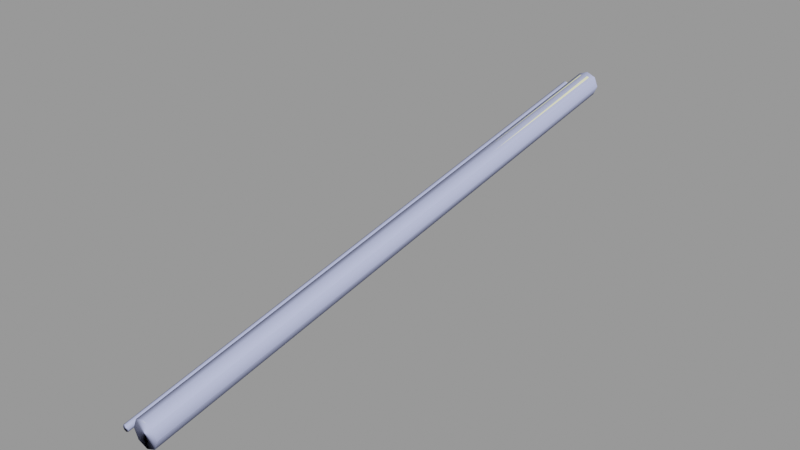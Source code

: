 # Source: steps_pipe_a.blend  (saved by Blender 2.92.15; exported with 4.5.12 LTS)
import bpy
from mathutils import Matrix  # noqa: F401  (used for matrix-valued properties, if any)

bpy.ops.wm.read_factory_settings(use_empty=True)
scene = bpy.context.scene
scene.name = 'steps_pipe_a.qc'

# ---- collections
col_steps_pipe_a = bpy.data.collections.new('steps_pipe_a'); scene.collection.children.link(col_steps_pipe_a)

# ---- materials (node trees are filled in below, after node groups)
mat_steps_pipes_piece = bpy.data.materials.new('steps_pipes_piece')
mat_steps_pipes_piece.use_transparent_shadow = False
mat_steps_pipes_piece.diffuse_color = (0.9672, 0.9895, 0.5914, 1.0)
mat_phy = bpy.data.materials.new('  phy')
mat_phy.use_transparent_shadow = False
mat_phy.diffuse_color = (0.5102, 0.5644, 0.8819, 1.0)

# ---- material node trees

# ---- meshes
me_steps_pipe_a_reference = bpy.data.meshes.new('steps_pipe_a_reference')
me_steps_pipe_a_reference.from_pydata([(-7.391, -347.5, -64.21), (-5.657, -396.5, -75.46), (-7.391, -397.2, -72.96), (-5.657, -346.8, -66.71), (-3.061, -396.1, -77.14), (-8.0, -348.2, -61.25), (-8.0, -398.0, -70.0), (-8.0, -298.5, -52.5), (-7.391, -297.7, -55.46), (-5.657, -297.0, -57.96), (-3.061, -346.3, -68.39), (1.7e-05, -395.9, -77.73), (-7.391, -349.0, -58.29), (-7.391, -398.8, -67.04), (-7.391, -299.3, -49.54), (-7.391, -199.8, -32.04), (-8.0, -199.0, -35.0), (-7.391, -198.2, -37.96), (-5.657, -197.5, -40.46), (-3.061, -296.6, -59.64), (1.5e-05, -346.2, -68.98), (3.061, -346.3, -68.39), (3.061, -396.1, -77.14), (5.657, -346.8, -66.71), (5.657, -396.5, -75.46), (-5.657, -349.7, -55.79), (-5.657, -399.5, -64.54), (-5.657, -300.0, -47.04), (-5.657, -200.5, -29.54), (-5.657, -101.0, -12.04), (-7.391, -100.3, -14.54), (-8.0, -99.5, -17.5), (-7.391, -98.71, -20.46), (-5.657, -98.04, -22.96), (-3.061, -197.1, -42.14), (1.3e-05, -296.4, -60.23), (-3.061, -350.2, -54.11), (-3.061, -399.9, -62.86), (-3.061, -300.4, -45.36), (-3.061, -200.9, -27.86), (-3.062, -101.4, -10.36), (-3.062, -51.66, -1.611), (-5.657, -51.21, -3.286), (-7.391, -50.54, -5.793), (-8.0, -49.75, -8.75), (-7.391, -48.96, -11.71), (-5.657, -48.29, -14.21), (-1.6e-05, -350.3, -53.52), (-1.4e-05, -400.1, -62.27), (-1.8e-05, -300.6, -44.77), (-2.2e-05, -201.1, -27.27), (-2.7e-05, -101.6, -9.773), (-2.9e-05, -51.82, -1.023), (-3.1e-05, -2.071, 7.727), (-3.062, -1.913, 7.139), (-5.657, -1.464, 5.464), (-7.391, -0.7924, 2.957), (-8.0, 0.0, 0.0), (-7.391, 0.7924, -2.957), (-5.657, 1.464, -5.464), (-3.061, -47.84, -15.89), (-3.061, 1.913, -7.139), (2e-06, -47.68, -16.48), (0.0, 2.071, -7.727), (3.061, 1.913, -7.139), (3.061, -47.84, -15.89), (5.657, 1.464, -5.464), (5.657, -48.29, -14.21), (7.391, 0.7924, -2.957), (7.391, -48.96, -11.71), (8.0, 0.0, 0.0), (8.0, -49.75, -8.75), (7.391, -0.7924, 2.957), (7.391, -50.54, -5.793), (-3.061, -97.59, -24.64), (4e-06, -97.43, -25.23), (3.061, -97.59, -24.64), (5.657, -98.04, -22.96), (7.391, -98.71, -20.46), (8.0, -99.5, -17.5), (7.391, -100.3, -14.54), (5.657, -51.21, -3.286), (5.657, -101.0, -12.04), (3.062, -51.66, -1.611), (3.062, -101.4, -10.36), (5.657, -200.5, -29.54), (3.062, -200.9, -27.86), (9e-06, -196.9, -42.73), (3.061, -197.1, -42.14), (5.657, -197.5, -40.46), (7.391, -198.2, -37.96), (8.0, -199.0, -35.0), (7.391, -199.8, -32.04), (3.061, -296.6, -59.64), (5.657, -297.0, -57.96), (7.391, -297.7, -55.46), (8.0, -298.5, -52.5), (7.391, -299.3, -49.54), (5.657, -300.0, -47.04), (3.062, -300.4, -45.36), (7.391, -347.5, -64.21), (8.0, -348.2, -61.25), (7.391, -349.0, -58.29), (5.657, -349.7, -55.79), (7.391, -398.8, -67.04), (5.657, -399.5, -64.54), (3.062, -350.2, -54.11), (3.062, -399.9, -62.86), (7.391, -397.2, -72.96), (8.0, -398.0, -70.0), (5.657, -1.464, 5.464), (3.062, -1.913, 7.139), (-14.0, -99.25, -21.13), (-14.15, -99.4, -20.38), (-14.15, -199.6, -38.0), (-14.0, -199.5, -38.75), (-14.15, -99.1, -21.87), (-14.15, -199.4, -39.5), (-14.59, -98.98, -22.5), (-14.59, -199.3, -40.14), (-15.23, -199.3, -40.57), (-15.23, -98.9, -22.93), (-16.77, -98.9, -22.93), (-16.77, -199.3, -40.57), (-17.41, -98.98, -22.5), (-16.0, -199.3, -40.72), (-16.0, -98.87, -23.07), (-15.23, -299.6, -58.21), (-14.59, -299.7, -57.78), (-14.15, -299.7, -57.13), (-14.0, -299.8, -56.38), (-14.15, -299.8, -55.62), (-14.59, -299.8, -54.97), (-14.59, -199.7, -37.36), (-14.59, -99.52, -19.75), (-14.15, -49.3, -11.57), (-14.59, -49.44, -10.94), (-15.23, -49.54, -10.52), (-15.23, -99.6, -19.32), (-15.23, -199.7, -36.93), (-15.23, -299.9, -54.54), (-15.23, -349.9, -63.35), (-14.59, -349.9, -63.78), (-14.15, -349.9, -64.43), (-14.0, -349.9, -65.19), (-14.15, -349.9, -65.95), (-14.59, -349.8, -66.6), (-14.0, -400.0, -74.0), (-14.15, -400.0, -73.23), (-14.59, -400.0, -72.59), (-15.23, -400.0, -72.15), (-16.0, -400.0, -72.0), (-16.0, -349.9, -63.2), (-16.0, -299.9, -54.39), (-16.0, -199.7, -36.78), (-16.0, -99.63, -19.18), (-16.0, -49.57, -10.37), (-16.0, 0.4824, -1.568), (-15.23, 0.5218, -1.715), (-17.85, -299.8, -55.62), (-18.0, -299.8, -56.38), (-17.85, -349.9, -64.43), (-18.0, -349.9, -65.19), (-17.85, -299.7, -57.13), (-17.85, -349.9, -65.95), (-17.41, -299.7, -57.78), (-17.41, -349.8, -66.6), (-16.77, -299.6, -58.21), (-16.77, -349.8, -67.03), (-16.0, -299.6, -58.36), (-16.0, -349.8, -67.18), (-15.23, -349.8, -67.03), (-15.23, -400.0, -75.85), (-14.59, -400.0, -75.41), (-14.15, -400.0, -74.77), (-16.77, -299.9, -54.54), (-16.77, -349.9, -63.35), (-16.77, -400.0, -72.15), (-17.41, -349.9, -63.78), (-17.41, -400.0, -72.59), (-17.85, -400.0, -73.23), (-18.0, -400.0, -74.0), (-17.85, -400.0, -74.77), (-17.41, -400.0, -75.41), (-16.77, -400.0, -75.85), (-16.0, -400.0, -76.0), (-17.41, -299.8, -54.97), (-17.41, -199.3, -40.14), (-17.85, -199.4, -39.5), (-18.0, -199.5, -38.75), (-17.85, -199.6, -38.0), (-17.41, -199.7, -37.36), (-16.77, -199.7, -36.93), (-16.77, -99.6, -19.32), (-17.41, -99.52, -19.75), (-16.77, -49.54, -10.52), (-17.41, -49.44, -10.94), (-17.85, -99.4, -20.38), (-17.85, -49.3, -11.57), (-18.0, -99.25, -21.13), (-18.0, -49.12, -12.31), (-17.85, -99.1, -21.87), (-17.85, -48.95, -13.06), (-17.41, -48.81, -13.68), (-16.77, -48.71, -14.11), (-16.0, -48.68, -14.25), (-15.23, -48.71, -14.11), (-14.59, -48.81, -13.68), (-14.15, -48.95, -13.06), (-14.0, -49.12, -12.31), (-14.59, 0.634, -2.134), (-14.15, 0.8019, -2.761), (-14.0, 1.0, -3.5), (-14.15, 1.198, -4.239), (-14.59, 1.366, -4.866), (-15.23, 1.478, -5.285), (-16.0, 1.518, -5.432), (-16.77, 1.478, -5.285), (-17.41, 1.366, -4.866), (-17.85, 1.198, -4.239), (-18.0, 1.0, -3.5), (-17.85, 0.8019, -2.761), (-17.41, 0.634, -2.134), (-16.77, 0.5218, -1.715)], [], [(0, 1, 2), (3, 1, 0), (3, 4, 1), (5, 2, 6), (0, 2, 5), (7, 0, 5), (8, 0, 7), (8, 3, 0), (9, 3, 8), (9, 10, 3), (10, 4, 3), (10, 11, 4), (12, 6, 13), (5, 6, 12), (14, 5, 12), (7, 5, 14), (15, 7, 14), (16, 7, 15), (16, 8, 7), (17, 8, 16), (17, 9, 8), (18, 9, 17), (18, 19, 9), (19, 10, 9), (19, 20, 10), (20, 11, 10), (20, 21, 11), (21, 22, 11), (21, 23, 22), (23, 24, 22), (25, 13, 26), (12, 13, 25), (27, 12, 25), (14, 12, 27), (28, 14, 27), (15, 14, 28), (29, 15, 28), (30, 15, 29), (30, 16, 15), (31, 16, 30), (31, 17, 16), (32, 17, 31), (32, 18, 17), (33, 18, 32), (33, 34, 18), (34, 19, 18), (34, 35, 19), (35, 20, 19), (36, 26, 37), (25, 26, 36), (38, 25, 36), (27, 25, 38), (39, 27, 38), (28, 27, 39), (40, 28, 39), (29, 28, 40), (41, 29, 40), (42, 29, 41), (42, 30, 29), (43, 30, 42), (43, 31, 30), (44, 31, 43), (44, 32, 31), (45, 32, 44), (45, 33, 32), (46, 33, 45), (47, 37, 48), (36, 37, 47), (49, 36, 47), (38, 36, 49), (50, 38, 49), (39, 38, 50), (51, 39, 50), (40, 39, 51), (52, 40, 51), (41, 40, 52), (53, 41, 52), (54, 41, 53), (54, 42, 41), (55, 42, 54), (55, 43, 42), (56, 43, 55), (56, 44, 43), (57, 44, 56), (57, 45, 44), (58, 45, 57), (58, 46, 45), (59, 46, 58), (59, 60, 46), (61, 60, 59), (61, 62, 60), (63, 62, 61), (63, 64, 62), (64, 65, 62), (64, 66, 65), (66, 67, 65), (66, 68, 67), (68, 69, 67), (68, 70, 69), (70, 71, 69), (70, 72, 71), (72, 73, 71), (60, 74, 46), (60, 75, 74), (62, 75, 60), (62, 65, 75), (65, 76, 75), (65, 67, 76), (67, 77, 76), (67, 69, 77), (69, 78, 77), (69, 71, 78), (71, 79, 78), (71, 73, 79), (73, 80, 79), (73, 81, 80), (81, 82, 80), (81, 83, 82), (83, 84, 82), (82, 84, 85), (84, 86, 85), (75, 87, 74), (75, 76, 87), (76, 88, 87), (76, 77, 88), (77, 89, 88), (77, 78, 89), (78, 90, 89), (78, 79, 90), (79, 91, 90), (79, 80, 91), (80, 92, 91), (80, 82, 92), (82, 85, 92), (46, 74, 33), (74, 34, 33), (74, 87, 34), (87, 35, 34), (87, 88, 35), (88, 93, 35), (88, 89, 93), (89, 94, 93), (89, 90, 94), (90, 95, 94), (90, 91, 95), (91, 96, 95), (91, 92, 96), (92, 97, 96), (92, 85, 97), (85, 98, 97), (85, 86, 98), (86, 99, 98), (35, 93, 20), (93, 21, 20), (93, 94, 21), (94, 23, 21), (94, 95, 23), (95, 100, 23), (95, 96, 100), (96, 101, 100), (96, 97, 101), (97, 102, 101), (97, 98, 102), (98, 103, 102), (102, 103, 104), (103, 105, 104), (98, 99, 103), (99, 106, 103), (103, 106, 105), (106, 107, 105), (23, 100, 24), (100, 108, 24), (100, 101, 108), (101, 109, 108), (101, 102, 109), (102, 104, 109), (72, 110, 73), (110, 81, 73), (110, 111, 81), (111, 83, 81), (111, 53, 83), (53, 52, 83), (83, 52, 84), (52, 51, 84), (84, 51, 86), (51, 50, 86), (86, 50, 99), (50, 49, 99), (99, 49, 106), (49, 47, 106), (106, 47, 107), (47, 48, 107), (112, 113, 114), (115, 112, 114), (116, 112, 115), (117, 116, 115), (118, 116, 117), (119, 118, 117), (118, 119, 120), (121, 118, 120), (122, 123, 124), (122, 125, 123), (126, 125, 122), (126, 121, 125), (121, 120, 125), (120, 127, 125), (127, 120, 128), (120, 119, 128), (128, 119, 129), (119, 117, 129), (129, 117, 130), (117, 115, 130), (130, 115, 131), (115, 114, 131), (131, 114, 132), (114, 133, 132), (114, 113, 133), (113, 134, 133), (135, 136, 113), (136, 134, 113), (136, 137, 134), (137, 138, 134), (134, 138, 133), (138, 139, 133), (133, 139, 140), (132, 133, 140), (140, 141, 132), (132, 141, 142), (131, 132, 142), (143, 131, 142), (130, 131, 143), (144, 130, 143), (129, 130, 144), (145, 129, 144), (128, 129, 145), (146, 128, 145), (147, 144, 148), (144, 143, 148), (143, 149, 148), (142, 149, 143), (149, 142, 150), (142, 141, 150), (150, 141, 151), (141, 152, 151), (140, 152, 141), (153, 152, 140), (139, 153, 140), (154, 153, 139), (155, 154, 139), (138, 155, 139), (156, 155, 138), (137, 156, 138), (157, 156, 137), (158, 157, 137), (159, 160, 161), (162, 161, 160), (160, 163, 162), (164, 162, 163), (163, 165, 164), (166, 164, 165), (165, 167, 166), (167, 168, 166), (167, 169, 168), (169, 170, 168), (169, 171, 170), (170, 171, 172), (172, 171, 173), (171, 146, 173), (146, 174, 173), (145, 174, 146), (174, 145, 147), (145, 144, 147), (153, 175, 152), (175, 176, 152), (152, 176, 151), (177, 151, 176), (176, 178, 177), (179, 177, 178), (178, 161, 179), (161, 180, 179), (161, 162, 180), (181, 180, 162), (162, 164, 181), (182, 181, 164), (164, 166, 182), (166, 183, 182), (166, 168, 183), (184, 183, 168), (168, 170, 184), (185, 184, 170), (185, 170, 172), (175, 186, 176), (186, 178, 176), (186, 159, 178), (161, 178, 159), (165, 163, 187), (188, 187, 163), (163, 160, 188), (189, 188, 160), (160, 159, 189), (190, 189, 159), (159, 186, 190), (191, 190, 186), (186, 175, 191), (192, 191, 175), (193, 191, 192), (194, 191, 193), (195, 194, 193), (196, 194, 195), (196, 197, 194), (198, 197, 196), (198, 199, 197), (200, 199, 198), (128, 146, 127), (127, 146, 171), (127, 171, 169), (125, 127, 169), (125, 169, 167), (123, 125, 167), (167, 165, 123), (187, 123, 165), (124, 123, 187), (187, 188, 124), (201, 124, 188), (188, 189, 201), (199, 201, 189), (189, 190, 199), (197, 199, 190), (190, 191, 197), (194, 197, 191), (200, 201, 199), (202, 201, 200), (202, 124, 201), (203, 124, 202), (203, 122, 124), (204, 122, 203), (204, 126, 122), (205, 126, 204), (205, 206, 126), (206, 121, 126), (206, 207, 121), (207, 118, 121), (207, 208, 118), (208, 116, 118), (208, 209, 116), (209, 112, 116), (209, 135, 112), (135, 113, 112), (158, 137, 136), (210, 158, 136), (210, 136, 135), (211, 210, 135), (211, 135, 209), (212, 211, 209), (212, 209, 208), (213, 212, 208), (213, 208, 207), (214, 213, 207), (214, 207, 206), (215, 214, 206), (215, 206, 205), (216, 215, 205), (216, 205, 217), (217, 205, 204), (217, 204, 218), (218, 204, 203), (218, 203, 219), (219, 203, 202), (219, 202, 220), (220, 202, 200), (220, 200, 221), (221, 200, 198), (221, 198, 222), (222, 198, 196), (222, 196, 223), (223, 196, 195), (223, 195, 157), (157, 195, 156), (195, 193, 156), (156, 193, 155), (193, 192, 155), (155, 192, 154), (154, 192, 153), (192, 175, 153)])
me_steps_pipe_a_reference.polygons.foreach_set('use_smooth', [True] * 384)
_uv = me_steps_pipe_a_reference.uv_layers.new(name='UVMap')
_uv.uv.foreach_set('vector', [0.155, 0.6126, 0.1792, 0.9947, 0.155, 0.9947, 0.1792, 0.6126, 0.1792, 0.9947, 0.155, 0.6126, 0.1792, 0.6126, 0.2033, 0.9947, 0.1792, 0.9947, 0.1309, 0.6126, 0.155, 0.9947, 0.1309, 0.9947, 0.155, 0.6126, 0.155, 0.9947, 0.1309, 0.6126, 0.1309, 0.2305, 0.155, 0.6126, 0.1309, 0.6126, 0.155, 0.2305, 0.155, 0.6126, 0.1309, 0.2305, 0.155, 0.2305, 0.1792, 0.6126, 0.155, 0.6126, 0.1792, 0.2305, 0.1792, 0.6126, 0.155, 0.2305, 0.1792, 0.2305, 0.2033, 0.6126, 0.1792, 0.6126, 0.2033, 0.6126, 0.2033, 0.9947, 0.1792, 0.6126, 0.2033, 0.6126, 0.2275, 0.9947, 0.2033, 0.9947, 0.1067, 0.6126, 0.1309, 0.9947, 0.1067, 0.9947, 0.1309, 0.6126, 0.1309, 0.9947, 0.1067, 0.6126, 0.1067, 0.2305, 0.1309, 0.6126, 0.1067, 0.6126, 0.1309, 0.2305, 0.1309, 0.6126, 0.1067, 0.2305, 0.1067, -0.5338, 0.1309, 0.2305, 0.1067, 0.2305, 0.1309, -0.5338, 0.1309, 0.2305, 0.1067, -0.5338, 0.1309, -0.5338, 0.155, 0.2305, 0.1309, 0.2305, 0.155, -0.5338, 0.155, 0.2305, 0.1309, -0.5338, 0.155, -0.5338, 0.1792, 0.2305, 0.155, 0.2305, 0.1792, -0.5338, 0.1792, 0.2305, 0.155, -0.5338, 0.1792, -0.5338, 0.2033, 0.2305, 0.1792, 0.2305, 0.2033, 0.2305, 0.2033, 0.6126, 0.1792, 0.2305, 0.2033, 0.2305, 0.2275, 0.6126, 0.2033, 0.6126, 0.2275, 0.6126, 0.2275, 0.9947, 0.2033, 0.6126, 0.2275, 0.6126, 0.2517, 0.6126, 0.2275, 0.9947, 0.2517, 0.6126, 0.2517, 0.9947, 0.2275, 0.9947, 0.2517, 0.6126, 0.2758, 0.6126, 0.2517, 0.9947, 0.2758, 0.6126, 0.2758, 0.9947, 0.2517, 0.9947, 0.08256, 0.6126, 0.1067, 0.9947, 0.08256, 0.9947, 0.1067, 0.6126, 0.1067, 0.9947, 0.08256, 0.6126, 0.08256, 0.2305, 0.1067, 0.6126, 0.08256, 0.6126, 0.1067, 0.2305, 0.1067, 0.6126, 0.08256, 0.2305, 0.08256, -0.5338, 0.1067, 0.2305, 0.08256, 0.2305, 0.1067, -0.5338, 0.1067, 0.2305, 0.08256, -0.5338, 0.08256, -1.298, 0.1067, -0.5338, 0.08256, -0.5338, 0.1067, -1.298, 0.1067, -0.5338, 0.08256, -1.298, 0.1067, -1.298, 0.1309, -0.5338, 0.1067, -0.5338, 0.1309, -1.298, 0.1309, -0.5338, 0.1067, -1.298, 0.1309, -1.298, 0.155, -0.5338, 0.1309, -0.5338, 0.155, -1.298, 0.155, -0.5338, 0.1309, -1.298, 0.155, -1.298, 0.1792, -0.5338, 0.155, -0.5338, 0.1792, -1.298, 0.1792, -0.5338, 0.155, -1.298, 0.1792, -1.298, 0.2034, -0.5338, 0.1792, -0.5338, 0.2034, -0.5338, 0.2033, 0.2305, 0.1792, -0.5338, 0.2034, -0.5338, 0.2275, 0.2305, 0.2033, 0.2305, 0.2275, 0.2305, 0.2275, 0.6126, 0.2033, 0.2305, 0.0584, 0.6126, 0.08256, 0.9947, 0.0584, 0.9947, 0.08256, 0.6126, 0.08256, 0.9947, 0.0584, 0.6126, 0.0584, 0.2305, 0.08256, 0.6126, 0.0584, 0.6126, 0.08256, 0.2305, 0.08256, 0.6126, 0.0584, 0.2305, 0.0584, -0.5338, 0.08256, 0.2305, 0.0584, 0.2305, 0.08256, -0.5338, 0.08256, 0.2305, 0.0584, -0.5338, 0.0584, -1.298, 0.08256, -0.5338, 0.0584, -0.5338, 0.08256, -1.298, 0.08256, -0.5338, 0.0584, -1.298, 0.0584, -1.68, 0.08256, -1.298, 0.0584, -1.298, 0.08256, -1.68, 0.08256, -1.298, 0.0584, -1.68, 0.08256, -1.68, 0.1067, -1.298, 0.08256, -1.298, 0.1067, -1.68, 0.1067, -1.298, 0.08256, -1.68, 0.1067, -1.68, 0.1309, -1.298, 0.1067, -1.298, 0.1309, -1.68, 0.1309, -1.298, 0.1067, -1.68, 0.1309, -1.68, 0.155, -1.298, 0.1309, -1.298, 0.155, -1.68, 0.155, -1.298, 0.1309, -1.68, 0.155, -1.68, 0.1792, -1.298, 0.155, -1.298, 0.1792, -1.68, 0.1792, -1.298, 0.155, -1.68, 0.03424, 0.6126, 0.0584, 0.9947, 0.03424, 0.9947, 0.0584, 0.6126, 0.0584, 0.9947, 0.03424, 0.6126, 0.03424, 0.2305, 0.0584, 0.6126, 0.03424, 0.6126, 0.0584, 0.2305, 0.0584, 0.6126, 0.03424, 0.2305, 0.03424, -0.5338, 0.0584, 0.2305, 0.03424, 0.2305, 0.0584, -0.5338, 0.0584, 0.2305, 0.03424, -0.5338, 0.03424, -1.298, 0.0584, -0.5338, 0.03424, -0.5338, 0.0584, -1.298, 0.0584, -0.5338, 0.03424, -1.298, 0.03424, -1.68, 0.0584, -1.298, 0.03424, -1.298, 0.0584, -1.68, 0.0584, -1.298, 0.03424, -1.68, 0.03424, -2.062, 0.0584, -1.68, 0.03424, -1.68, 0.0584, -2.062, 0.0584, -1.68, 0.03424, -2.062, 0.0584, -2.062, 0.08256, -1.68, 0.0584, -1.68, 0.08256, -2.062, 0.08256, -1.68, 0.0584, -2.062, 0.08256, -2.062, 0.1067, -1.68, 0.08256, -1.68, 0.1067, -2.062, 0.1067, -1.68, 0.08256, -2.062, 0.1067, -2.062, 0.1309, -1.68, 0.1067, -1.68, 0.1309, -2.062, 0.1309, -1.68, 0.1067, -2.062, 0.1309, -2.062, 0.155, -1.68, 0.1309, -1.68, 0.155, -2.062, 0.155, -1.68, 0.1309, -2.062, 0.155, -2.062, 0.1792, -1.68, 0.155, -1.68, 0.1792, -2.062, 0.1792, -1.68, 0.155, -2.062, 0.1792, -2.062, 0.2034, -1.68, 0.1792, -1.68, 0.2034, -2.062, 0.2034, -1.68, 0.1792, -2.062, 0.2034, -2.062, 0.2275, -1.68, 0.2034, -1.68, 0.2275, -2.062, 0.2275, -1.68, 0.2034, -2.062, 0.2275, -2.062, 0.2517, -2.062, 0.2275, -1.68, 0.2517, -2.062, 0.2517, -1.68, 0.2275, -1.68, 0.2517, -2.062, 0.2758, -2.062, 0.2517, -1.68, 0.2758, -2.062, 0.2758, -1.68, 0.2517, -1.68, 0.2758, -2.062, 0.3, -2.062, 0.2758, -1.68, 0.3, -2.062, 0.3, -1.68, 0.2758, -1.68, 0.3, -2.062, 0.3242, -2.062, 0.3, -1.68, 0.3242, -2.062, 0.3242, -1.68, 0.3, -1.68, 0.3242, -2.062, 0.3483, -2.062, 0.3242, -1.68, 0.3483, -2.062, 0.3483, -1.68, 0.3242, -1.68, 0.2034, -1.68, 0.2034, -1.298, 0.1792, -1.68, 0.2034, -1.68, 0.2275, -1.298, 0.2034, -1.298, 0.2275, -1.68, 0.2275, -1.298, 0.2034, -1.68, 0.2275, -1.68, 0.2517, -1.68, 0.2275, -1.298, 0.2517, -1.68, 0.2517, -1.298, 0.2275, -1.298, 0.2517, -1.68, 0.2758, -1.68, 0.2517, -1.298, 0.2758, -1.68, 0.2758, -1.298, 0.2517, -1.298, 0.2758, -1.68, 0.3, -1.68, 0.2758, -1.298, 0.3, -1.68, 0.3, -1.298, 0.2758, -1.298, 0.3, -1.68, 0.3242, -1.68, 0.3, -1.298, 0.3242, -1.68, 0.3241, -1.298, 0.3, -1.298, 0.3242, -1.68, 0.3483, -1.68, 0.3241, -1.298, 0.3483, -1.68, 0.3483, -1.298, 0.3241, -1.298, 0.3483, -1.68, 0.3725, -1.68, 0.3483, -1.298, 0.3725, -1.68, 0.3725, -1.298, 0.3483, -1.298, 0.3725, -1.68, 0.3966, -1.68, 0.3725, -1.298, 0.3966, -1.68, 0.3966, -1.298, 0.3725, -1.298, 0.3725, -1.298, 0.3966, -1.298, 0.3725, -0.5338, 0.3966, -1.298, 0.3966, -0.5338, 0.3725, -0.5338, 0.2275, -1.298, 0.2275, -0.5338, 0.2034, -1.298, 0.2275, -1.298, 0.2517, -1.298, 0.2275, -0.5338, 0.2517, -1.298, 0.2517, -0.5338, 0.2275, -0.5338, 0.2517, -1.298, 0.2758, -1.298, 0.2517, -0.5338, 0.2758, -1.298, 0.2758, -0.5338, 0.2517, -0.5338, 0.2758, -1.298, 0.3, -1.298, 0.2758, -0.5338, 0.3, -1.298, 0.3, -0.5338, 0.2758, -0.5338, 0.3, -1.298, 0.3241, -1.298, 0.3, -0.5338, 0.3241, -1.298, 0.3241, -0.5338, 0.3, -0.5338, 0.3241, -1.298, 0.3483, -1.298, 0.3241, -0.5338, 0.3483, -1.298, 0.3483, -0.5338, 0.3241, -0.5338, 0.3483, -1.298, 0.3725, -1.298, 0.3483, -0.5338, 0.3725, -1.298, 0.3725, -0.5338, 0.3483, -0.5338, 0.1792, -1.68, 0.2034, -1.298, 0.1792, -1.298, 0.2034, -1.298, 0.2034, -0.5338, 0.1792, -1.298, 0.2034, -1.298, 0.2275, -0.5338, 0.2034, -0.5338, 0.2275, -0.5338, 0.2275, 0.2305, 0.2034, -0.5338, 0.2275, -0.5338, 0.2517, -0.5338, 0.2275, 0.2305, 0.2517, -0.5338, 0.2517, 0.2305, 0.2275, 0.2305, 0.2517, -0.5338, 0.2758, -0.5338, 0.2517, 0.2305, 0.2758, -0.5338, 0.2758, 0.2305, 0.2517, 0.2305, 0.2758, -0.5338, 0.3, -0.5338, 0.2758, 0.2305, 0.3, -0.5338, 0.3, 0.2305, 0.2758, 0.2305, 0.3, -0.5338, 0.3241, -0.5338, 0.3, 0.2305, 0.3241, -0.5338, 0.3241, 0.2305, 0.3, 0.2305, 0.3241, -0.5338, 0.3483, -0.5338, 0.3241, 0.2305, 0.3483, -0.5338, 0.3483, 0.2305, 0.3241, 0.2305, 0.3483, -0.5338, 0.3725, -0.5338, 0.3483, 0.2305, 0.3725, -0.5338, 0.3725, 0.2305, 0.3483, 0.2305, 0.3725, -0.5338, 0.3966, -0.5338, 0.3725, 0.2305, 0.3966, -0.5338, 0.3966, 0.2305, 0.3725, 0.2305, 0.2275, 0.2305, 0.2517, 0.2305, 0.2275, 0.6126, 0.2517, 0.2305, 0.2517, 0.6126, 0.2275, 0.6126, 0.2517, 0.2305, 0.2758, 0.2305, 0.2517, 0.6126, 0.2758, 0.2305, 0.2758, 0.6126, 0.2517, 0.6126, 0.2758, 0.2305, 0.3, 0.2305, 0.2758, 0.6126, 0.3, 0.2305, 0.3, 0.6126, 0.2758, 0.6126, 0.3, 0.2305, 0.3241, 0.2305, 0.3, 0.6126, 0.3241, 0.2305, 0.3241, 0.6126, 0.3, 0.6126, 0.3241, 0.2305, 0.3483, 0.2305, 0.3241, 0.6126, 0.3483, 0.2305, 0.3483, 0.6126, 0.3241, 0.6126, 0.3483, 0.2305, 0.3725, 0.2305, 0.3483, 0.6126, 0.3725, 0.2305, 0.3725, 0.6126, 0.3483, 0.6126, 0.3483, 0.6126, 0.3725, 0.6126, 0.3483, 0.9947, 0.3725, 0.6126, 0.3725, 0.9947, 0.3483, 0.9947, 0.3725, 0.2305, 0.3966, 0.2305, 0.3725, 0.6126, 0.3966, 0.2305, 0.3966, 0.6126, 0.3725, 0.6126, 0.3725, 0.6126, 0.3966, 0.6126, 0.3725, 0.9947, 0.3966, 0.6126, 0.3966, 0.9947, 0.3725, 0.9947, 0.2758, 0.6126, 0.3, 0.6126, 0.2758, 0.9947, 0.3, 0.6126, 0.3, 0.9947, 0.2758, 0.9947, 0.3, 0.6126, 0.3241, 0.6126, 0.3, 0.9947, 0.3241, 0.6126, 0.3241, 0.9947, 0.3, 0.9947, 0.3241, 0.6126, 0.3483, 0.6126, 0.3241, 0.9947, 0.3483, 0.6126, 0.3483, 0.9947, 0.3241, 0.9947, 0.3483, -2.062, 0.3725, -2.062, 0.3483, -1.68, 0.3725, -2.062, 0.3725, -1.68, 0.3483, -1.68, 0.3725, -2.062, 0.3966, -2.062, 0.3725, -1.68, 0.3966, -2.062, 0.3966, -1.68, 0.3725, -1.68, 0.3966, -2.062, 0.4208, -2.062, 0.3966, -1.68, 0.4208, -2.062, 0.4208, -1.68, 0.3966, -1.68, 0.3966, -1.68, 0.4208, -1.68, 0.3966, -1.298, 0.4208, -1.68, 0.4208, -1.298, 0.3966, -1.298, 0.3966, -1.298, 0.4208, -1.298, 0.3966, -0.5338, 0.4208, -1.298, 0.4208, -0.5338, 0.3966, -0.5338, 0.3966, -0.5338, 0.4208, -0.5338, 0.3966, 0.2305, 0.4208, -0.5338, 0.4208, 0.2305, 0.3966, 0.2305, 0.3966, 0.2305, 0.4208, 0.2305, 0.3966, 0.6126, 0.4208, 0.2305, 0.4208, 0.6126, 0.3966, 0.6126, 0.3966, 0.6126, 0.4208, 0.6126, 0.3966, 0.9947, 0.4208, 0.6126, 0.4208, 0.9947, 0.3966, 0.9947, 0.5187, -1.298, 0.5247, -1.298, 0.5246, -0.534, 0.5186, -0.534, 0.5187, -1.298, 0.5246, -0.534, 0.5127, -1.298, 0.5187, -1.298, 0.5186, -0.534, 0.5126, -0.534, 0.5127, -1.298, 0.5186, -0.534, 0.5066, -1.298, 0.5127, -1.298, 0.5126, -0.534, 0.5066, -0.534, 0.5066, -1.298, 0.5126, -0.534, 0.5066, -1.298, 0.5066, -0.534, 0.5006, -0.534, 0.5006, -1.298, 0.5066, -1.298, 0.5006, -0.534, 0.4886, -1.298, 0.4885, -0.534, 0.4825, -1.298, 0.4886, -1.298, 0.4945, -0.534, 0.4885, -0.534, 0.4946, -1.298, 0.4945, -0.534, 0.4886, -1.298, 0.4946, -1.298, 0.5006, -1.298, 0.4945, -0.534, 0.5006, -1.298, 0.5006, -0.534, 0.4945, -0.534, 0.5006, -0.534, 0.5005, 0.2302, 0.4945, -0.534, 0.5005, 0.2302, 0.5006, -0.534, 0.5065, 0.2302, 0.5006, -0.534, 0.5066, -0.534, 0.5065, 0.2302, 0.5065, 0.2302, 0.5066, -0.534, 0.5126, 0.2302, 0.5066, -0.534, 0.5126, -0.534, 0.5126, 0.2302, 0.5126, 0.2302, 0.5126, -0.534, 0.5186, 0.2302, 0.5126, -0.534, 0.5186, -0.534, 0.5186, 0.2302, 0.5186, 0.2302, 0.5186, -0.534, 0.5246, 0.2302, 0.5186, -0.534, 0.5246, -0.534, 0.5246, 0.2302, 0.5246, 0.2302, 0.5246, -0.534, 0.5306, 0.2302, 0.5246, -0.534, 0.5307, -0.534, 0.5306, 0.2302, 0.5246, -0.534, 0.5247, -1.298, 0.5307, -0.534, 0.5247, -1.298, 0.5307, -1.298, 0.5307, -0.534, 0.5247, -1.68, 0.5307, -1.68, 0.5247, -1.298, 0.5307, -1.68, 0.5307, -1.298, 0.5247, -1.298, 0.5307, -1.68, 0.5368, -1.68, 0.5307, -1.298, 0.5368, -1.68, 0.5367, -1.298, 0.5307, -1.298, 0.5307, -1.298, 0.5367, -1.298, 0.5307, -0.534, 0.5367, -1.298, 0.5367, -0.534, 0.5307, -0.534, 0.5307, -0.534, 0.5367, -0.534, 0.5366, 0.2302, 0.5306, 0.2302, 0.5307, -0.534, 0.5366, 0.2302, 0.5366, 0.2302, 0.5366, 0.6123, 0.5306, 0.2302, 0.5306, 0.2302, 0.5366, 0.6123, 0.5306, 0.6123, 0.5246, 0.2302, 0.5306, 0.2302, 0.5306, 0.6123, 0.5246, 0.6123, 0.5246, 0.2302, 0.5306, 0.6123, 0.5186, 0.2302, 0.5246, 0.2302, 0.5246, 0.6123, 0.5186, 0.6123, 0.5186, 0.2302, 0.5246, 0.6123, 0.5126, 0.2302, 0.5186, 0.2302, 0.5186, 0.6123, 0.5125, 0.6123, 0.5126, 0.2302, 0.5186, 0.6123, 0.5065, 0.2302, 0.5126, 0.2302, 0.5125, 0.6123, 0.5065, 0.6123, 0.5065, 0.2302, 0.5125, 0.6123, 0.5185, 0.9944, 0.5186, 0.6123, 0.5246, 0.9944, 0.5186, 0.6123, 0.5246, 0.6123, 0.5246, 0.9944, 0.5246, 0.6123, 0.5306, 0.9944, 0.5246, 0.9944, 0.5306, 0.6123, 0.5306, 0.9944, 0.5246, 0.6123, 0.5306, 0.9944, 0.5306, 0.6123, 0.5366, 0.9944, 0.5306, 0.6123, 0.5366, 0.6123, 0.5366, 0.9944, 0.5366, 0.9944, 0.5366, 0.6123, 0.5426, 0.9944, 0.5366, 0.6123, 0.5426, 0.6123, 0.5426, 0.9944, 0.5366, 0.2302, 0.5426, 0.6123, 0.5366, 0.6123, 0.5427, 0.2302, 0.5426, 0.6123, 0.5366, 0.2302, 0.5367, -0.534, 0.5427, 0.2302, 0.5366, 0.2302, 0.5427, -0.534, 0.5427, 0.2302, 0.5367, -0.534, 0.5428, -1.298, 0.5427, -0.534, 0.5367, -0.534, 0.5367, -1.298, 0.5428, -1.298, 0.5367, -0.534, 0.5428, -1.68, 0.5428, -1.298, 0.5367, -1.298, 0.5368, -1.68, 0.5428, -1.68, 0.5367, -1.298, 0.5428, -2.062, 0.5428, -1.68, 0.5368, -1.68, 0.5368, -2.062, 0.5428, -2.062, 0.5368, -1.68, 0.4644, 0.2302, 0.4704, 0.2302, 0.4644, 0.6123, 0.4704, 0.6123, 0.4644, 0.6123, 0.4704, 0.2302, 0.4704, 0.2302, 0.4764, 0.2302, 0.4704, 0.6123, 0.4764, 0.6123, 0.4704, 0.6123, 0.4764, 0.2302, 0.4764, 0.2302, 0.4824, 0.2302, 0.4764, 0.6123, 0.4824, 0.6123, 0.4764, 0.6123, 0.4824, 0.2302, 0.4824, 0.2302, 0.4885, 0.2302, 0.4824, 0.6123, 0.4885, 0.2302, 0.4884, 0.6123, 0.4824, 0.6123, 0.4885, 0.2302, 0.4945, 0.2302, 0.4884, 0.6123, 0.4945, 0.2302, 0.4945, 0.6123, 0.4884, 0.6123, 0.4945, 0.2302, 0.5005, 0.6123, 0.4945, 0.6123, 0.4945, 0.6123, 0.5005, 0.6123, 0.5005, 0.9944, 0.5005, 0.9944, 0.5005, 0.6123, 0.5065, 0.9944, 0.5005, 0.6123, 0.5065, 0.6123, 0.5065, 0.9944, 0.5065, 0.6123, 0.5125, 0.9944, 0.5065, 0.9944, 0.5125, 0.6123, 0.5125, 0.9944, 0.5065, 0.6123, 0.5125, 0.9944, 0.5125, 0.6123, 0.5185, 0.9944, 0.5125, 0.6123, 0.5186, 0.6123, 0.5185, 0.9944, 0.4463, 0.2302, 0.4523, 0.2302, 0.4463, 0.6123, 0.4523, 0.2302, 0.4523, 0.6123, 0.4463, 0.6123, 0.4463, 0.6123, 0.4523, 0.6123, 0.4463, 0.9944, 0.4523, 0.9944, 0.4463, 0.9944, 0.4523, 0.6123, 0.4523, 0.6123, 0.4583, 0.6123, 0.4523, 0.9944, 0.4583, 0.9944, 0.4523, 0.9944, 0.4583, 0.6123, 0.4583, 0.6123, 0.4644, 0.6123, 0.4583, 0.9944, 0.4644, 0.6123, 0.4643, 0.9944, 0.4583, 0.9944, 0.4644, 0.6123, 0.4704, 0.6123, 0.4643, 0.9944, 0.4704, 0.9944, 0.4643, 0.9944, 0.4704, 0.6123, 0.4704, 0.6123, 0.4764, 0.6123, 0.4704, 0.9944, 0.4764, 0.9944, 0.4704, 0.9944, 0.4764, 0.6123, 0.4764, 0.6123, 0.4824, 0.6123, 0.4764, 0.9944, 0.4824, 0.6123, 0.4824, 0.9944, 0.4764, 0.9944, 0.4824, 0.6123, 0.4884, 0.6123, 0.4824, 0.9944, 0.4884, 0.9944, 0.4824, 0.9944, 0.4884, 0.6123, 0.4884, 0.6123, 0.4945, 0.6123, 0.4884, 0.9944, 0.4944, 0.9944, 0.4884, 0.9944, 0.4945, 0.6123, 0.4944, 0.9944, 0.4945, 0.6123, 0.5005, 0.9944, 0.4523, 0.2302, 0.4584, 0.2302, 0.4523, 0.6123, 0.4584, 0.2302, 0.4583, 0.6123, 0.4523, 0.6123, 0.4584, 0.2302, 0.4644, 0.2302, 0.4583, 0.6123, 0.4644, 0.6123, 0.4583, 0.6123, 0.4644, 0.2302, 0.4824, 0.2302, 0.4764, 0.2302, 0.4825, -0.534, 0.4765, -0.534, 0.4825, -0.534, 0.4764, 0.2302, 0.4764, 0.2302, 0.4704, 0.2302, 0.4765, -0.534, 0.4705, -0.534, 0.4765, -0.534, 0.4704, 0.2302, 0.4704, 0.2302, 0.4644, 0.2302, 0.4705, -0.534, 0.4644, -0.534, 0.4705, -0.534, 0.4644, 0.2302, 0.4644, 0.2302, 0.4584, 0.2302, 0.4644, -0.534, 0.4584, -0.534, 0.4644, -0.534, 0.4584, 0.2302, 0.4584, 0.2302, 0.4523, 0.2302, 0.4584, -0.534, 0.4524, -0.534, 0.4584, -0.534, 0.4523, 0.2302, 0.4524, -1.298, 0.4584, -0.534, 0.4524, -0.534, 0.4585, -1.298, 0.4584, -0.534, 0.4524, -1.298, 0.4525, -1.68, 0.4585, -1.298, 0.4524, -1.298, 0.4585, -1.68, 0.4585, -1.298, 0.4525, -1.68, 0.4585, -1.68, 0.4645, -1.298, 0.4585, -1.298, 0.4645, -1.68, 0.4645, -1.298, 0.4585, -1.68, 0.4645, -1.68, 0.4705, -1.298, 0.4645, -1.298, 0.4705, -1.68, 0.4705, -1.298, 0.4645, -1.68, 0.5065, 0.2302, 0.5065, 0.6123, 0.5005, 0.2302, 0.5005, 0.2302, 0.5065, 0.6123, 0.5005, 0.6123, 0.5005, 0.2302, 0.5005, 0.6123, 0.4945, 0.2302, 0.4945, -0.534, 0.5005, 0.2302, 0.4945, 0.2302, 0.4945, -0.534, 0.4945, 0.2302, 0.4885, 0.2302, 0.4885, -0.534, 0.4945, -0.534, 0.4885, 0.2302, 0.4885, 0.2302, 0.4824, 0.2302, 0.4885, -0.534, 0.4825, -0.534, 0.4885, -0.534, 0.4824, 0.2302, 0.4825, -1.298, 0.4885, -0.534, 0.4825, -0.534, 0.4825, -0.534, 0.4765, -0.534, 0.4825, -1.298, 0.4765, -1.298, 0.4825, -1.298, 0.4765, -0.534, 0.4765, -0.534, 0.4705, -0.534, 0.4765, -1.298, 0.4705, -1.298, 0.4765, -1.298, 0.4705, -0.534, 0.4705, -0.534, 0.4644, -0.534, 0.4705, -1.298, 0.4645, -1.298, 0.4705, -1.298, 0.4644, -0.534, 0.4644, -0.534, 0.4584, -0.534, 0.4645, -1.298, 0.4585, -1.298, 0.4645, -1.298, 0.4584, -0.534, 0.4705, -1.68, 0.4765, -1.298, 0.4705, -1.298, 0.4766, -1.68, 0.4765, -1.298, 0.4705, -1.68, 0.4766, -1.68, 0.4825, -1.298, 0.4765, -1.298, 0.4826, -1.68, 0.4825, -1.298, 0.4766, -1.68, 0.4826, -1.68, 0.4886, -1.298, 0.4825, -1.298, 0.4886, -1.68, 0.4886, -1.298, 0.4826, -1.68, 0.4886, -1.68, 0.4946, -1.298, 0.4886, -1.298, 0.4946, -1.68, 0.4946, -1.298, 0.4886, -1.68, 0.4946, -1.68, 0.5006, -1.68, 0.4946, -1.298, 0.5006, -1.68, 0.5006, -1.298, 0.4946, -1.298, 0.5006, -1.68, 0.5067, -1.68, 0.5006, -1.298, 0.5067, -1.68, 0.5066, -1.298, 0.5006, -1.298, 0.5067, -1.68, 0.5127, -1.68, 0.5066, -1.298, 0.5127, -1.68, 0.5127, -1.298, 0.5066, -1.298, 0.5127, -1.68, 0.5187, -1.68, 0.5127, -1.298, 0.5187, -1.68, 0.5187, -1.298, 0.5127, -1.298, 0.5187, -1.68, 0.5247, -1.68, 0.5187, -1.298, 0.5247, -1.68, 0.5247, -1.298, 0.5187, -1.298, 0.5368, -2.062, 0.5368, -1.68, 0.5307, -1.68, 0.5308, -2.062, 0.5368, -2.062, 0.5307, -1.68, 0.5308, -2.062, 0.5307, -1.68, 0.5247, -1.68, 0.5247, -2.062, 0.5308, -2.062, 0.5247, -1.68, 0.5247, -2.062, 0.5247, -1.68, 0.5187, -1.68, 0.5187, -2.062, 0.5247, -2.062, 0.5187, -1.68, 0.5187, -2.062, 0.5187, -1.68, 0.5127, -1.68, 0.5127, -2.062, 0.5187, -2.062, 0.5127, -1.68, 0.5127, -2.062, 0.5127, -1.68, 0.5067, -1.68, 0.5067, -2.062, 0.5127, -2.062, 0.5067, -1.68, 0.5067, -2.062, 0.5067, -1.68, 0.5006, -1.68, 0.5007, -2.062, 0.5067, -2.062, 0.5006, -1.68, 0.5007, -2.062, 0.5006, -1.68, 0.4946, -1.68, 0.4946, -2.062, 0.5007, -2.062, 0.4946, -1.68, 0.4946, -2.062, 0.4946, -1.68, 0.4886, -2.062, 0.4886, -2.062, 0.4946, -1.68, 0.4886, -1.68, 0.4886, -2.062, 0.4886, -1.68, 0.4826, -2.062, 0.4826, -2.062, 0.4886, -1.68, 0.4826, -1.68, 0.4826, -2.062, 0.4826, -1.68, 0.4766, -2.062, 0.4766, -2.062, 0.4826, -1.68, 0.4766, -1.68, 0.4766, -2.062, 0.4766, -1.68, 0.4706, -2.062, 0.4706, -2.062, 0.4766, -1.68, 0.4705, -1.68, 0.4706, -2.062, 0.4705, -1.68, 0.4645, -2.062, 0.4645, -2.062, 0.4705, -1.68, 0.4645, -1.68, 0.4645, -2.062, 0.4645, -1.68, 0.4585, -2.062, 0.4585, -2.062, 0.4645, -1.68, 0.4585, -1.68, 0.4585, -2.062, 0.4585, -1.68, 0.4525, -2.062, 0.4525, -2.062, 0.4585, -1.68, 0.4525, -1.68, 0.4525, -2.062, 0.4525, -1.68, 0.4465, -2.062, 0.4465, -2.062, 0.4525, -1.68, 0.4464, -1.68, 0.4525, -1.68, 0.4524, -1.298, 0.4464, -1.68, 0.4464, -1.68, 0.4524, -1.298, 0.4464, -1.298, 0.4524, -1.298, 0.4524, -0.534, 0.4464, -1.298, 0.4464, -1.298, 0.4524, -0.534, 0.4464, -0.534, 0.4464, -0.534, 0.4524, -0.534, 0.4463, 0.2302, 0.4524, -0.534, 0.4523, 0.2302, 0.4463, 0.2302])
_uv.active_render = True
_uv = me_steps_pipe_a_reference.uv_layers.new(name='lightmap')
_uv.uv.foreach_set('vector', [0.999, 0.402, 0.999, 0.499, 0.952, 0.499, 0.702, 0.499, 0.749, 0.402, 0.749, 0.499, 0.999, 0.002002, 0.999, 0.099, 0.952, 0.099, 0.402, 0.999, 0.499, 0.999, 0.499, 0.952, 0.599, 0.952, 0.502, 0.999, 0.599, 0.999, 0.602, 0.999, 0.699, 0.999, 0.699, 0.952, 0.601, 0.998, 0.698, 0.951, 0.601, 0.951, 0.951, 0.498, 0.951, 0.401, 0.998, 0.401, 0.752, 0.299, 0.799, 0.202, 0.799, 0.299, 0.402, 0.799, 0.499, 0.799, 0.499, 0.752, 0.299, 0.952, 0.202, 0.999, 0.299, 0.999, 0.999, 0.102, 0.952, 0.199, 0.999, 0.199, 0.598, 0.951, 0.501, 0.951, 0.501, 0.998, 0.952, 0.399, 0.999, 0.302, 0.999, 0.399, 0.951, 0.398, 0.951, 0.301, 0.998, 0.301, 0.401, 0.998, 0.498, 0.951, 0.401, 0.951, 0.999, 0.202, 0.999, 0.299, 0.952, 0.299, 0.099, 0.952, 0.002002, 0.999, 0.099, 0.999, 0.951, 0.298, 0.951, 0.201, 0.998, 0.201, 0.902, 0.799, 0.949, 0.702, 0.949, 0.799, 0.002002, 0.849, 0.099, 0.849, 0.099, 0.802, 0.802, 0.199, 0.849, 0.102, 0.849, 0.199, 0.102, 0.849, 0.199, 0.849, 0.199, 0.802, 0.752, 0.399, 0.799, 0.302, 0.799, 0.399, 0.502, 0.799, 0.599, 0.752, 0.599, 0.799, 0.399, 0.999, 0.302, 0.999, 0.399, 0.952, 0.301, 0.951, 0.301, 0.998, 0.398, 0.951, 0.951, 0.198, 0.951, 0.101, 0.998, 0.101, 0.201, 0.998, 0.201, 0.951, 0.298, 0.951, 0.951, 0.098, 0.998, 0.001001, 0.951, 0.001001, 0.102, 0.999, 0.199, 0.999, 0.199, 0.952, 0.199, 0.752, 0.102, 0.799, 0.199, 0.799, 0.198, 0.951, 0.101, 0.951, 0.101, 0.998, 0.299, 0.752, 0.202, 0.799, 0.299, 0.799, 0.949, 0.802, 0.949, 0.899, 0.902, 0.899, 0.752, 0.599, 0.799, 0.502, 0.799, 0.599, 0.901, 0.898, 0.901, 0.801, 0.948, 0.801, 0.802, 0.599, 0.849, 0.502, 0.849, 0.599, 0.098, 0.951, 0.001001, 0.951, 0.001001, 0.998, 0.948, 0.701, 0.901, 0.798, 0.901, 0.701, 0.702, 0.799, 0.799, 0.799, 0.799, 0.752, 0.802, 0.699, 0.849, 0.602, 0.849, 0.699, 0.602, 0.849, 0.699, 0.849, 0.699, 0.802, 0.802, 0.799, 0.849, 0.702, 0.849, 0.799, 0.702, 0.849, 0.799, 0.849, 0.799, 0.802, 0.802, 0.299, 0.849, 0.202, 0.849, 0.299, 0.202, 0.849, 0.299, 0.849, 0.299, 0.802, 0.799, 0.499, 0.799, 0.402, 0.752, 0.499, 0.802, 0.949, 0.899, 0.949, 0.899, 0.902, 0.099, 0.752, 0.002002, 0.799, 0.099, 0.799, 0.898, 0.901, 0.801, 0.901, 0.801, 0.948, 0.702, 0.699, 0.749, 0.602, 0.749, 0.699, 0.949, 0.602, 0.949, 0.699, 0.902, 0.699, 0.948, 0.601, 0.901, 0.698, 0.901, 0.601, 0.702, 0.949, 0.799, 0.949, 0.799, 0.902, 0.701, 0.948, 0.798, 0.901, 0.701, 0.901, 0.749, 0.102, 0.749, 0.199, 0.702, 0.199, 0.852, 0.199, 0.899, 0.102, 0.899, 0.199, 0.849, 0.802, 0.849, 0.899, 0.802, 0.899, 0.399, 0.902, 0.302, 0.949, 0.399, 0.949, 0.949, 0.102, 0.949, 0.199, 0.902, 0.199, 0.852, 0.699, 0.899, 0.602, 0.899, 0.699, 0.202, 0.899, 0.299, 0.899, 0.299, 0.852, 0.852, 0.399, 0.899, 0.302, 0.899, 0.399, 0.302, 0.899, 0.399, 0.899, 0.399, 0.852, 0.852, 0.499, 0.899, 0.402, 0.899, 0.499, 0.949, 0.502, 0.902, 0.599, 0.949, 0.599, 0.901, 0.501, 0.901, 0.598, 0.948, 0.501, 0.602, 0.949, 0.699, 0.902, 0.699, 0.949, 0.601, 0.901, 0.698, 0.901, 0.601, 0.948, 0.949, 0.402, 0.949, 0.499, 0.902, 0.499, 0.948, 0.401, 0.901, 0.498, 0.901, 0.401, 0.502, 0.949, 0.599, 0.949, 0.599, 0.902, 0.501, 0.948, 0.598, 0.901, 0.501, 0.901, 0.949, 0.302, 0.902, 0.399, 0.949, 0.399, 0.901, 0.301, 0.901, 0.398, 0.948, 0.301, 0.402, 0.949, 0.499, 0.902, 0.499, 0.949, 0.401, 0.901, 0.498, 0.901, 0.401, 0.948, 0.949, 0.202, 0.949, 0.299, 0.902, 0.299, 0.948, 0.201, 0.901, 0.298, 0.901, 0.201, 0.202, 0.949, 0.299, 0.949, 0.299, 0.902, 0.301, 0.948, 0.398, 0.901, 0.301, 0.901, 0.901, 0.198, 0.901, 0.101, 0.948, 0.101, 0.852, 0.299, 0.899, 0.202, 0.899, 0.299, 0.602, 0.899, 0.699, 0.899, 0.699, 0.852, 0.852, 0.799, 0.899, 0.702, 0.899, 0.799, 0.702, 0.899, 0.799, 0.899, 0.799, 0.852, 0.201, 0.948, 0.298, 0.901, 0.201, 0.901, 0.002002, 0.949, 0.099, 0.949, 0.099, 0.902, 0.852, 0.899, 0.899, 0.802, 0.899, 0.899, 0.102, 0.949, 0.199, 0.902, 0.199, 0.949, 0.949, 0.099, 0.949, 0.002002, 0.902, 0.099, 0.901, 0.001001, 0.948, 0.001001, 0.901, 0.098, 0.198, 0.901, 0.101, 0.901, 0.101, 0.948, 0.898, 0.801, 0.851, 0.801, 0.851, 0.898, 0.098, 0.901, 0.001001, 0.948, 0.001001, 0.901, 0.848, 0.801, 0.801, 0.801, 0.801, 0.898, 0.798, 0.851, 0.701, 0.898, 0.701, 0.851, 0.898, 0.701, 0.851, 0.701, 0.851, 0.798, 0.698, 0.851, 0.601, 0.898, 0.601, 0.851, 0.898, 0.601, 0.851, 0.601, 0.851, 0.698, 0.102, 0.899, 0.199, 0.852, 0.199, 0.899, 0.499, 0.852, 0.402, 0.899, 0.499, 0.899, 0.899, 0.502, 0.852, 0.599, 0.899, 0.599, 0.599, 0.899, 0.502, 0.899, 0.599, 0.852, 0.501, 0.851, 0.501, 0.898, 0.598, 0.851, 0.851, 0.598, 0.851, 0.501, 0.898, 0.501, 0.401, 0.898, 0.401, 0.851, 0.498, 0.851, 0.402, 0.849, 0.499, 0.802, 0.499, 0.849, 0.898, 0.401, 0.851, 0.401, 0.851, 0.498, 0.398, 0.851, 0.301, 0.898, 0.301, 0.851, 0.898, 0.301, 0.851, 0.301, 0.851, 0.398, 0.298, 0.851, 0.201, 0.898, 0.201, 0.851, 0.898, 0.201, 0.851, 0.201, 0.851, 0.298, 0.198, 0.851, 0.101, 0.898, 0.101, 0.851, 0.702, 0.299, 0.749, 0.299, 0.749, 0.202, 0.402, 0.749, 0.499, 0.702, 0.499, 0.749, 0.399, 0.702, 0.399, 0.749, 0.302, 0.749, 0.851, 0.198, 0.898, 0.101, 0.851, 0.101, 0.099, 0.852, 0.099, 0.899, 0.002002, 0.899, 0.098, 0.851, 0.001001, 0.898, 0.001001, 0.851, 0.852, 0.099, 0.899, 0.002002, 0.899, 0.099, 0.898, 0.001001, 0.851, 0.001001, 0.851, 0.098, 0.849, 0.302, 0.802, 0.399, 0.849, 0.399, 0.802, 0.499, 0.849, 0.499, 0.849, 0.402, 0.798, 0.801, 0.701, 0.848, 0.701, 0.801, 0.848, 0.701, 0.801, 0.701, 0.801, 0.798, 0.698, 0.801, 0.601, 0.848, 0.601, 0.801, 0.848, 0.601, 0.801, 0.601, 0.801, 0.698, 0.849, 0.002002, 0.802, 0.099, 0.849, 0.099, 0.599, 0.802, 0.599, 0.849, 0.502, 0.849, 0.598, 0.801, 0.501, 0.848, 0.501, 0.801, 0.848, 0.501, 0.801, 0.501, 0.801, 0.598, 0.702, 0.749, 0.799, 0.702, 0.799, 0.749, 0.498, 0.801, 0.401, 0.801, 0.401, 0.848, 0.848, 0.401, 0.801, 0.498, 0.801, 0.401, 0.302, 0.849, 0.399, 0.849, 0.399, 0.802, 0.301, 0.848, 0.398, 0.801, 0.301, 0.801, 0.848, 0.301, 0.801, 0.301, 0.801, 0.398, 0.298, 0.801, 0.201, 0.848, 0.201, 0.801, 0.848, 0.201, 0.801, 0.201, 0.801, 0.298, 0.198, 0.801, 0.101, 0.848, 0.101, 0.801, 0.848, 0.101, 0.801, 0.101, 0.801, 0.198, 0.098, 0.801, 0.001001, 0.848, 0.001001, 0.801, 0.848, 0.001001, 0.801, 0.001001, 0.801, 0.098, 0.798, 0.751, 0.701, 0.798, 0.701, 0.751, 0.752, 0.699, 0.799, 0.699, 0.799, 0.602, 0.751, 0.698, 0.798, 0.601, 0.751, 0.601, 0.701, 0.748, 0.701, 0.701, 0.798, 0.701, 0.751, 0.598, 0.798, 0.501, 0.751, 0.501, 0.699, 0.752, 0.699, 0.799, 0.602, 0.799, 0.698, 0.751, 0.601, 0.798, 0.601, 0.751, 0.751, 0.401, 0.798, 0.401, 0.751, 0.498, 0.598, 0.751, 0.501, 0.751, 0.501, 0.798, 0.798, 0.301, 0.751, 0.301, 0.751, 0.398, 0.498, 0.751, 0.401, 0.798, 0.401, 0.751, 0.798, 0.201, 0.751, 0.201, 0.751, 0.298, 0.602, 0.749, 0.699, 0.702, 0.699, 0.749, 0.399, 0.752, 0.399, 0.799, 0.302, 0.799, 0.398, 0.751, 0.301, 0.798, 0.301, 0.751, 0.752, 0.199, 0.799, 0.199, 0.799, 0.102, 0.751, 0.198, 0.798, 0.101, 0.751, 0.101, 0.201, 0.798, 0.201, 0.751, 0.298, 0.751, 0.799, 0.002002, 0.752, 0.099, 0.799, 0.099, 0.798, 0.001001, 0.751, 0.001001, 0.751, 0.098, 0.198, 0.751, 0.101, 0.798, 0.101, 0.751, 0.748, 0.601, 0.701, 0.601, 0.701, 0.698, 0.749, 0.502, 0.702, 0.599, 0.749, 0.599, 0.001001, 0.798, 0.001001, 0.751, 0.098, 0.751, 0.701, 0.598, 0.748, 0.501, 0.701, 0.501, 0.601, 0.748, 0.601, 0.701, 0.698, 0.701, 0.701, 0.498, 0.748, 0.401, 0.701, 0.401, 0.599, 0.702, 0.599, 0.749, 0.502, 0.749, 0.598, 0.701, 0.501, 0.748, 0.501, 0.701, 0.702, 0.399, 0.749, 0.399, 0.749, 0.302, 0.701, 0.398, 0.748, 0.301, 0.701, 0.301, 0.401, 0.748, 0.401, 0.701, 0.498, 0.701, 0.701, 0.298, 0.748, 0.201, 0.701, 0.201, 0.301, 0.748, 0.301, 0.701, 0.398, 0.701, 0.701, 0.198, 0.748, 0.101, 0.701, 0.101, 0.299, 0.749, 0.299, 0.702, 0.202, 0.749, 0.298, 0.701, 0.201, 0.701, 0.201, 0.748, 0.749, 0.099, 0.702, 0.099, 0.749, 0.002002, 0.701, 0.098, 0.701, 0.001001, 0.748, 0.001001, 0.199, 0.702, 0.199, 0.749, 0.102, 0.749, 0.699, 0.602, 0.652, 0.699, 0.699, 0.699, 0.101, 0.748, 0.101, 0.701, 0.198, 0.701, 0.651, 0.698, 0.698, 0.601, 0.651, 0.601, 0.099, 0.749, 0.099, 0.702, 0.002002, 0.749, 0.098, 0.701, 0.001001, 0.701, 0.001001, 0.748, 0.649, 0.699, 0.602, 0.699, 0.649, 0.602, 0.601, 0.698, 0.601, 0.601, 0.648, 0.601, 0.402, 0.199, 0.449, 0.199, 0.449, 0.102, 0.199, 0.402, 0.102, 0.449, 0.199, 0.449, 0.402, 0.299, 0.449, 0.299, 0.449, 0.202, 0.299, 0.402, 0.202, 0.449, 0.299, 0.449, 0.402, 0.399, 0.449, 0.399, 0.449, 0.302, 0.399, 0.402, 0.302, 0.449, 0.399, 0.449, 0.499, 0.002002, 0.499, 0.099, 0.452, 0.099, 0.599, 0.652, 0.599, 0.699, 0.502, 0.699, 0.501, 0.698, 0.598, 0.651, 0.501, 0.651, 0.402, 0.699, 0.499, 0.652, 0.499, 0.699, 0.699, 0.599, 0.699, 0.502, 0.652, 0.599, 0.651, 0.501, 0.698, 0.501, 0.651, 0.598, 0.498, 0.651, 0.401, 0.651, 0.401, 0.698, 0.199, 0.452, 0.102, 0.499, 0.199, 0.499, 0.452, 0.199, 0.499, 0.102, 0.499, 0.199, 0.099, 0.499, 0.099, 0.452, 0.002002, 0.499, 0.299, 0.552, 0.202, 0.599, 0.299, 0.599, 0.599, 0.099, 0.552, 0.099, 0.599, 0.002002, 0.199, 0.552, 0.102, 0.599, 0.199, 0.599, 0.549, 0.499, 0.502, 0.499, 0.549, 0.402, 0.099, 0.552, 0.002002, 0.599, 0.099, 0.599, 0.549, 0.399, 0.502, 0.399, 0.549, 0.302, 0.499, 0.502, 0.402, 0.549, 0.499, 0.549, 0.549, 0.299, 0.502, 0.299, 0.549, 0.202, 0.099, 0.402, 0.002002, 0.449, 0.099, 0.449, 0.402, 0.099, 0.449, 0.099, 0.449, 0.002002, 0.402, 0.499, 0.449, 0.499, 0.449, 0.402, 0.002002, 0.549, 0.099, 0.502, 0.099, 0.549, 0.452, 0.499, 0.499, 0.499, 0.499, 0.402, 0.102, 0.549, 0.199, 0.502, 0.199, 0.549, 0.502, 0.099, 0.549, 0.099, 0.549, 0.002002, 0.202, 0.549, 0.299, 0.549, 0.299, 0.502, 0.549, 0.199, 0.502, 0.199, 0.549, 0.102, 0.399, 0.502, 0.302, 0.549, 0.399, 0.549, 0.499, 0.552, 0.402, 0.599, 0.499, 0.599, 0.599, 0.202, 0.599, 0.299, 0.552, 0.299, 0.399, 0.599, 0.399, 0.552, 0.302, 0.599, 0.552, 0.199, 0.599, 0.102, 0.599, 0.199, 0.699, 0.499, 0.652, 0.499, 0.699, 0.402, 0.399, 0.652, 0.302, 0.699, 0.399, 0.699, 0.699, 0.399, 0.652, 0.399, 0.699, 0.302, 0.299, 0.652, 0.202, 0.699, 0.299, 0.699, 0.699, 0.299, 0.652, 0.299, 0.699, 0.202, 0.199, 0.652, 0.102, 0.699, 0.199, 0.699, 0.602, 0.299, 0.649, 0.202, 0.649, 0.299, 0.299, 0.649, 0.299, 0.602, 0.202, 0.649, 0.649, 0.302, 0.649, 0.399, 0.602, 0.399, 0.399, 0.602, 0.302, 0.649, 0.399, 0.649, 0.602, 0.499, 0.649, 0.402, 0.649, 0.499, 0.499, 0.649, 0.499, 0.602, 0.402, 0.649, 0.602, 0.599, 0.649, 0.502, 0.649, 0.599, 0.599, 0.649, 0.599, 0.602, 0.502, 0.649, 0.699, 0.002002, 0.699, 0.099, 0.652, 0.099, 0.099, 0.652, 0.002002, 0.699, 0.099, 0.699, 0.049, 0.002002, 0.049, 0.099, 0.002002, 0.099, 0.099, 0.102, 0.002002, 0.149, 0.099, 0.149, 0.099, 0.002002, 0.099, 0.099, 0.052, 0.099, 0.099, 0.199, 0.099, 0.152, 0.002002, 0.199, 0.149, 0.002002, 0.149, 0.099, 0.102, 0.099, 0.199, 0.102, 0.199, 0.149, 0.102, 0.149, 0.199, 0.002002, 0.152, 0.099, 0.199, 0.099, 0.199, 0.152, 0.199, 0.199, 0.102, 0.199, 0.698, 0.401, 0.651, 0.401, 0.651, 0.498, 0.301, 0.698, 0.301, 0.651, 0.398, 0.651, 0.698, 0.301, 0.651, 0.301, 0.651, 0.398, 0.201, 0.698, 0.201, 0.651, 0.298, 0.651, 0.698, 0.201, 0.651, 0.201, 0.651, 0.298, 0.101, 0.698, 0.101, 0.651, 0.198, 0.651, 0.399, 0.452, 0.399, 0.499, 0.302, 0.499, 0.499, 0.302, 0.452, 0.399, 0.499, 0.399, 0.299, 0.452, 0.299, 0.499, 0.202, 0.499, 0.699, 0.102, 0.652, 0.199, 0.699, 0.199, 0.651, 0.198, 0.651, 0.101, 0.698, 0.101, 0.599, 0.549, 0.599, 0.502, 0.502, 0.549, 0.552, 0.499, 0.599, 0.402, 0.599, 0.499, 0.599, 0.599, 0.599, 0.552, 0.502, 0.599, 0.649, 0.002002, 0.649, 0.099, 0.602, 0.099, 0.099, 0.602, 0.002002, 0.649, 0.099, 0.649, 0.602, 0.199, 0.649, 0.102, 0.649, 0.199, 0.199, 0.649, 0.199, 0.602, 0.102, 0.649, 0.001001, 0.698, 0.001001, 0.651, 0.098, 0.651, 0.651, 0.098, 0.698, 0.001001, 0.651, 0.001001, 0.501, 0.648, 0.501, 0.601, 0.598, 0.601, 0.648, 0.501, 0.601, 0.501, 0.601, 0.598, 0.401, 0.648, 0.401, 0.601, 0.498, 0.601, 0.648, 0.401, 0.601, 0.401, 0.601, 0.498, 0.301, 0.648, 0.301, 0.601, 0.398, 0.601, 0.601, 0.398, 0.648, 0.301, 0.601, 0.301, 0.201, 0.648, 0.201, 0.601, 0.298, 0.601, 0.648, 0.201, 0.601, 0.201, 0.601, 0.298, 0.101, 0.648, 0.101, 0.601, 0.198, 0.601, 0.648, 0.101, 0.601, 0.101, 0.601, 0.198, 0.001001, 0.648, 0.001001, 0.601, 0.098, 0.601, 0.601, 0.098, 0.648, 0.001001, 0.601, 0.001001, 0.501, 0.598, 0.501, 0.551, 0.598, 0.551, 0.598, 0.401, 0.551, 0.401, 0.551, 0.498, 0.501, 0.548, 0.501, 0.501, 0.598, 0.501, 0.552, 0.399, 0.599, 0.399, 0.599, 0.302, 0.598, 0.301, 0.551, 0.398, 0.551, 0.301, 0.401, 0.598, 0.401, 0.551, 0.498, 0.551, 0.551, 0.298, 0.598, 0.201, 0.551, 0.201, 0.301, 0.598, 0.301, 0.551, 0.398, 0.551, 0.598, 0.101, 0.551, 0.101, 0.551, 0.198, 0.201, 0.598, 0.201, 0.551, 0.298, 0.551, 0.598, 0.001001, 0.551, 0.001001, 0.551, 0.098, 0.101, 0.598, 0.101, 0.551, 0.198, 0.551, 0.548, 0.401, 0.501, 0.401, 0.501, 0.498, 0.001001, 0.598, 0.001001, 0.551, 0.098, 0.551, 0.548, 0.301, 0.501, 0.301, 0.501, 0.398, 0.401, 0.548, 0.401, 0.501, 0.498, 0.501, 0.548, 0.201, 0.501, 0.201, 0.501, 0.298, 0.301, 0.548, 0.301, 0.501, 0.398, 0.501, 0.548, 0.101, 0.501, 0.101, 0.501, 0.198, 0.298, 0.501, 0.201, 0.548, 0.201, 0.501, 0.548, 0.001001, 0.501, 0.098, 0.501, 0.001001, 0.198, 0.501, 0.101, 0.501, 0.101, 0.548, 0.498, 0.401, 0.451, 0.498, 0.451, 0.401, 0.098, 0.501, 0.001001, 0.501, 0.001001, 0.548, 0.448, 0.401, 0.401, 0.498, 0.401, 0.401, 0.349, 0.102, 0.349, 0.199, 0.302, 0.199, 0.099, 0.352, 0.002002, 0.399, 0.099, 0.399, 0.301, 0.498, 0.398, 0.451, 0.301, 0.451, 0.451, 0.398, 0.451, 0.301, 0.498, 0.301, 0.201, 0.498, 0.298, 0.451, 0.201, 0.451, 0.499, 0.202, 0.499, 0.299, 0.452, 0.299, 0.451, 0.298, 0.498, 0.201, 0.451, 0.201, 0.101, 0.498, 0.101, 0.451, 0.198, 0.451, 0.498, 0.101, 0.451, 0.101, 0.451, 0.198, 0.001001, 0.498, 0.001001, 0.451, 0.098, 0.451, 0.451, 0.098, 0.498, 0.001001, 0.451, 0.001001, 0.301, 0.448, 0.301, 0.401, 0.398, 0.401, 0.401, 0.301, 0.448, 0.301, 0.401, 0.398, 0.201, 0.448, 0.201, 0.401, 0.298, 0.401, 0.401, 0.201, 0.448, 0.201, 0.401, 0.298, 0.101, 0.448, 0.101, 0.401, 0.198, 0.401, 0.401, 0.101, 0.448, 0.101, 0.401, 0.198, 0.001001, 0.448, 0.001001, 0.401, 0.098, 0.401, 0.401, 0.001001, 0.448, 0.001001, 0.401, 0.098, 0.349, 0.202, 0.349, 0.299, 0.302, 0.299, 0.199, 0.352, 0.102, 0.399, 0.199, 0.399, 0.399, 0.002002, 0.399, 0.099, 0.352, 0.099, 0.299, 0.352, 0.202, 0.399, 0.299, 0.399, 0.399, 0.102, 0.399, 0.199, 0.352, 0.199, 0.399, 0.302, 0.302, 0.349, 0.399, 0.349, 0.399, 0.202, 0.352, 0.299, 0.399, 0.299, 0.399, 0.352, 0.302, 0.399, 0.399, 0.399, 0.301, 0.398, 0.301, 0.351, 0.398, 0.351, 0.351, 0.298, 0.351, 0.201, 0.398, 0.201, 0.301, 0.348, 0.301, 0.301, 0.398, 0.301, 0.351, 0.198, 0.398, 0.101, 0.351, 0.101, 0.201, 0.398, 0.201, 0.351, 0.298, 0.351, 0.351, 0.098, 0.398, 0.001001, 0.351, 0.001001, 0.101, 0.398, 0.101, 0.351, 0.198, 0.351, 0.301, 0.298, 0.348, 0.201, 0.301, 0.201, 0.001001, 0.398, 0.001001, 0.351, 0.098, 0.351, 0.301, 0.198, 0.348, 0.101, 0.301, 0.101, 0.249, 0.002002, 0.202, 0.099, 0.249, 0.099, 0.099, 0.202, 0.099, 0.249, 0.002002, 0.249, 0.249, 0.102, 0.202, 0.199, 0.249, 0.199, 0.199, 0.202, 0.199, 0.249, 0.102, 0.249, 0.299, 0.002002, 0.252, 0.099, 0.299, 0.099, 0.099, 0.252, 0.099, 0.299, 0.002002, 0.299, 0.299, 0.102, 0.252, 0.199, 0.299, 0.199, 0.199, 0.252, 0.199, 0.299, 0.102, 0.299, 0.249, 0.202, 0.202, 0.299, 0.249, 0.299, 0.099, 0.302, 0.099, 0.349, 0.002002, 0.349, 0.299, 0.202, 0.252, 0.299, 0.299, 0.299, 0.199, 0.302, 0.199, 0.349, 0.102, 0.349, 0.349, 0.002002, 0.302, 0.099, 0.349, 0.099, 0.299, 0.302, 0.299, 0.349, 0.202, 0.349, 0.201, 0.348, 0.298, 0.301, 0.201, 0.301, 0.301, 0.098, 0.301, 0.001001, 0.348, 0.001001, 0.101, 0.348, 0.198, 0.301, 0.101, 0.301, 0.251, 0.298, 0.251, 0.201, 0.298, 0.201, 0.001001, 0.348, 0.098, 0.301, 0.001001, 0.301, 0.201, 0.298, 0.201, 0.201, 0.248, 0.201, 0.101, 0.298, 0.198, 0.251, 0.101, 0.251, 0.251, 0.198, 0.251, 0.101, 0.298, 0.101, 0.001001, 0.298, 0.098, 0.251, 0.001001, 0.251, 0.251, 0.098, 0.251, 0.001001, 0.298, 0.001001, 0.101, 0.248, 0.198, 0.201, 0.101, 0.201, 0.201, 0.198, 0.201, 0.101, 0.248, 0.101, 0.001001, 0.248, 0.098, 0.201, 0.001001, 0.201, 0.201, 0.098, 0.201, 0.001001, 0.248, 0.001001, 0.101, 0.198, 0.198, 0.151, 0.101, 0.151, 0.151, 0.098, 0.151, 0.001001, 0.198, 0.001001, 0.101, 0.148, 0.198, 0.101, 0.101, 0.101, 0.101, 0.098, 0.148, 0.001001, 0.101, 0.001001, 0.001001, 0.151, 0.098, 0.151, 0.001001, 0.198, 0.051, 0.098, 0.098, 0.001001, 0.051, 0.001001, 0.001001, 0.148, 0.001001, 0.101, 0.098, 0.101, 0.001001, 0.098, 0.048, 0.001001, 0.001001, 0.001001])
me_steps_pipe_a_reference.materials.append(mat_steps_pipes_piece)
me_steps_pipe_a_reference.use_remesh_fix_poles = True
me_steps_pipe_a_reference.use_remesh_preserve_attributes = False
me_steps_pipe_a_reference.use_mirror_vertex_groups = False
me_steps_pipe_a_reference.update()
me_steps_pipe_a_reference.normals_split_custom_set([tuple(v) for v in zip(*[iter([-0.9234, 0.06649, -0.378, -0.7058, 0.1227, -0.6977, -0.9234, 0.0665, -0.3781, -0.7058, 0.1227, -0.6977, -0.7058, 0.1227, -0.6977, -0.9234, 0.06649, -0.378, -0.7058, 0.1227, -0.6977, -0.3815, 0.1601, -0.9104, -0.7058, 0.1227, -0.6977, -1.0, -3.749e-08, 4.305e-07, -0.9234, 0.0665, -0.3781, -1.0, -3.416e-06, 9.179e-06, -0.9234, 0.06649, -0.378, -0.9234, 0.0665, -0.3781, -1.0, -3.749e-08, 4.305e-07, -1.0, -2.146e-07, 1.132e-06, -0.9234, 0.06649, -0.378, -1.0, -3.749e-08, 4.305e-07, -0.9234, 0.06649, -0.378, -0.9234, 0.06649, -0.378, -1.0, -2.146e-07, 1.132e-06, -0.9234, 0.06649, -0.378, -0.7058, 0.1227, -0.6977, -0.9234, 0.06649, -0.378, -0.7059, 0.1227, -0.6977, -0.7058, 0.1227, -0.6977, -0.9234, 0.06649, -0.378, -0.7059, 0.1227, -0.6977, -0.3815, 0.1601, -0.9104, -0.7058, 0.1227, -0.6977, -0.3815, 0.1601, -0.9104, -0.3815, 0.1601, -0.9104, -0.7058, 0.1227, -0.6977, -0.3815, 0.1601, -0.9104, -1.435e-07, 0.1732, -0.9849, -0.3815, 0.1601, -0.9104, -0.9234, -0.06649, 0.378, -1.0, -3.416e-06, 9.179e-06, -0.9234, -0.06649, 0.378, -1.0, -3.749e-08, 4.305e-07, -1.0, -3.416e-06, 9.179e-06, -0.9234, -0.06649, 0.378, -0.9234, -0.06649, 0.378, -1.0, -3.749e-08, 4.305e-07, -0.9234, -0.06649, 0.378, -1.0, -2.146e-07, 1.132e-06, -1.0, -3.749e-08, 4.305e-07, -0.9234, -0.06649, 0.378, -0.9234, -0.06649, 0.378, -1.0, -2.146e-07, 1.132e-06, -0.9234, -0.06649, 0.378, -1.0, -4.748e-07, 2.8e-06, -1.0, -2.146e-07, 1.132e-06, -0.9234, -0.06649, 0.378, -1.0, -4.748e-07, 2.8e-06, -0.9234, 0.06649, -0.378, -1.0, -2.146e-07, 1.132e-06, -0.9234, 0.06649, -0.378, -0.9234, 0.06649, -0.378, -1.0, -4.748e-07, 2.8e-06, -0.9234, 0.06649, -0.378, -0.7059, 0.1227, -0.6977, -0.9234, 0.06649, -0.378, -0.7059, 0.1227, -0.6977, -0.7059, 0.1227, -0.6977, -0.9234, 0.06649, -0.378, -0.7059, 0.1227, -0.6977, -0.3815, 0.1601, -0.9104, -0.7059, 0.1227, -0.6977, -0.3815, 0.1601, -0.9104, -0.3815, 0.1601, -0.9104, -0.7059, 0.1227, -0.6977, -0.3815, 0.1601, -0.9104, -1.451e-08, 0.1732, -0.9849, -0.3815, 0.1601, -0.9104, -1.451e-08, 0.1732, -0.9849, -1.435e-07, 0.1732, -0.9849, -0.3815, 0.1601, -0.9104, -1.451e-08, 0.1732, -0.9849, 0.3815, 0.1601, -0.9104, -1.435e-07, 0.1732, -0.9849, 0.3815, 0.1601, -0.9104, 0.3815, 0.1601, -0.9104, -1.435e-07, 0.1732, -0.9849, 0.3815, 0.1601, -0.9104, 0.7058, 0.1227, -0.6977, 0.3815, 0.1601, -0.9104, 0.7058, 0.1227, -0.6977, 0.7058, 0.1227, -0.6977, 0.3815, 0.1601, -0.9104, -0.7059, -0.1227, 0.6977, -0.9234, -0.06649, 0.378, -0.7059, -0.1227, 0.6977, -0.9234, -0.06649, 0.378, -0.9234, -0.06649, 0.378, -0.7059, -0.1227, 0.6977, -0.7059, -0.1227, 0.6976, -0.9234, -0.06649, 0.378, -0.7059, -0.1227, 0.6977, -0.9234, -0.06649, 0.378, -0.9234, -0.06649, 0.378, -0.7059, -0.1227, 0.6976, -0.7059, -0.1227, 0.6976, -0.9234, -0.06649, 0.378, -0.7059, -0.1227, 0.6976, -0.9234, -0.06649, 0.378, -0.9234, -0.06649, 0.378, -0.7059, -0.1227, 0.6976, -0.7059, -0.1227, 0.6976, -0.9234, -0.06649, 0.378, -0.7059, -0.1227, 0.6976, -0.9234, -0.06649, 0.378, -0.9234, -0.06649, 0.378, -0.7059, -0.1227, 0.6976, -0.9234, -0.06649, 0.378, -1.0, -4.748e-07, 2.8e-06, -0.9234, -0.06649, 0.378, -1.0, -7.378e-07, 4.219e-06, -1.0, -4.748e-07, 2.8e-06, -0.9234, -0.06649, 0.378, -1.0, -7.378e-07, 4.219e-06, -0.9234, 0.06649, -0.378, -1.0, -4.748e-07, 2.8e-06, -0.9234, 0.06649, -0.378, -0.9234, 0.06649, -0.378, -1.0, -7.378e-07, 4.219e-06, -0.9234, 0.06649, -0.378, -0.7059, 0.1227, -0.6977, -0.9234, 0.06649, -0.378, -0.7059, 0.1227, -0.6976, -0.7059, 0.1227, -0.6977, -0.9234, 0.06649, -0.378, -0.7059, 0.1227, -0.6976, -0.3815, 0.1601, -0.9104, -0.7059, 0.1227, -0.6977, -0.3815, 0.1601, -0.9104, -0.3815, 0.1601, -0.9104, -0.7059, 0.1227, -0.6977, -0.3815, 0.1601, -0.9104, -7.253e-08, 0.1732, -0.9849, -0.3815, 0.1601, -0.9104, -7.253e-08, 0.1732, -0.9849, -1.451e-08, 0.1732, -0.9849, -0.3815, 0.1601, -0.9104, -0.3815, -0.1601, 0.9104, -0.7059, -0.1227, 0.6977, -0.3816, -0.1601, 0.9104, -0.7059, -0.1227, 0.6977, -0.7059, -0.1227, 0.6977, -0.3815, -0.1601, 0.9104, -0.3815, -0.1601, 0.9104, -0.7059, -0.1227, 0.6977, -0.3815, -0.1601, 0.9104, -0.7059, -0.1227, 0.6976, -0.7059, -0.1227, 0.6977, -0.3815, -0.1601, 0.9104, -0.3815, -0.1601, 0.9104, -0.7059, -0.1227, 0.6976, -0.3815, -0.1601, 0.9104, -0.7059, -0.1227, 0.6976, -0.7059, -0.1227, 0.6976, -0.3815, -0.1601, 0.9104, -0.3815, -0.1601, 0.9104, -0.7059, -0.1227, 0.6976, -0.3815, -0.1601, 0.9104, -0.7059, -0.1227, 0.6976, -0.7059, -0.1227, 0.6976, -0.3815, -0.1601, 0.9104, -0.3815, -0.1601, 0.9104, -0.7059, -0.1227, 0.6976, -0.3815, -0.1601, 0.9104, -0.7059, -0.1227, 0.6976, -0.7059, -0.1227, 0.6976, -0.3815, -0.1601, 0.9104, -0.7059, -0.1227, 0.6976, -0.9234, -0.06649, 0.378, -0.7059, -0.1227, 0.6976, -0.9234, -0.06649, 0.378, -0.9234, -0.06649, 0.378, -0.7059, -0.1227, 0.6976, -0.9234, -0.06649, 0.378, -1.0, -7.378e-07, 4.219e-06, -0.9234, -0.06649, 0.378, -1.0, -7.282e-07, 4.193e-06, -1.0, -7.378e-07, 4.219e-06, -0.9234, -0.06649, 0.378, -1.0, -7.282e-07, 4.193e-06, -0.9234, 0.06649, -0.378, -1.0, -7.378e-07, 4.219e-06, -0.9234, 0.06649, -0.378, -0.9234, 0.06649, -0.378, -1.0, -7.282e-07, 4.193e-06, -0.9234, 0.06649, -0.378, -0.7059, 0.1227, -0.6976, -0.9234, 0.06649, -0.378, -0.7059, 0.1227, -0.6976, -0.7059, 0.1227, -0.6976, -0.9234, 0.06649, -0.378, 4.835e-07, -0.1732, 0.9849, -0.3816, -0.1601, 0.9104, 3.618e-07, -0.1732, 0.9849, -0.3815, -0.1601, 0.9104, -0.3816, -0.1601, 0.9104, 4.835e-07, -0.1732, 0.9849, -1.741e-07, -0.1732, 0.9849, -0.3815, -0.1601, 0.9104, 4.835e-07, -0.1732, 0.9849, -0.3815, -0.1601, 0.9104, -0.3815, -0.1601, 0.9104, -1.741e-07, -0.1732, 0.9849, -1.77e-06, -0.1732, 0.9849, -0.3815, -0.1601, 0.9104, -1.741e-07, -0.1732, 0.9849, -0.3815, -0.1601, 0.9104, -0.3815, -0.1601, 0.9104, -1.77e-06, -0.1732, 0.9849, -2.239e-06, -0.1732, 0.9849, -0.3815, -0.1601, 0.9104, -1.77e-06, -0.1732, 0.9849, -0.3815, -0.1601, 0.9104, -0.3815, -0.1601, 0.9104, -2.239e-06, -0.1732, 0.9849, -2.311e-06, -0.1732, 0.9849, -0.3815, -0.1601, 0.9104, -2.239e-06, -0.1732, 0.9849, -0.3815, -0.1601, 0.9104, -0.3815, -0.1601, 0.9104, -2.311e-06, -0.1732, 0.9849, -3.013e-06, -0.1732, 0.9849, -0.3815, -0.1601, 0.9104, -2.311e-06, -0.1732, 0.9849, -0.3816, -0.1601, 0.9104, -0.3815, -0.1601, 0.9104, -3.013e-06, -0.1732, 0.9849, -0.3816, -0.1601, 0.9104, -0.7059, -0.1227, 0.6976, -0.3815, -0.1601, 0.9104, -0.7058, -0.1227, 0.6977, -0.7059, -0.1227, 0.6976, -0.3816, -0.1601, 0.9104, -0.7058, -0.1227, 0.6977, -0.9234, -0.06649, 0.378, -0.7059, -0.1227, 0.6976, -0.9234, -0.06649, 0.3781, -0.9234, -0.06649, 0.378, -0.7058, -0.1227, 0.6977, -0.9234, -0.06649, 0.3781, -1.0, -7.282e-07, 4.193e-06, -0.9234, -0.06649, 0.378, -1.0, -7.752e-07, -6.494e-06, -1.0, -7.282e-07, 4.193e-06, -0.9234, -0.06649, 0.3781, -1.0, -7.752e-07, -6.494e-06, -0.9234, 0.06649, -0.378, -1.0, -7.282e-07, 4.193e-06, -0.9234, 0.06649, -0.378, -0.9234, 0.06649, -0.378, -1.0, -7.752e-07, -6.494e-06, -0.9234, 0.06649, -0.378, -0.7059, 0.1227, -0.6976, -0.9234, 0.06649, -0.378, -0.7059, 0.1227, -0.6976, -0.7059, 0.1227, -0.6976, -0.9234, 0.06649, -0.378, -0.7059, 0.1227, -0.6976, -0.3815, 0.1601, -0.9104, -0.7059, 0.1227, -0.6976, -0.3815, 0.1601, -0.9104, -0.3815, 0.1601, -0.9104, -0.7059, 0.1227, -0.6976, -0.3815, 0.1601, -0.9104, -4.835e-09, 0.1732, -0.9849, -0.3815, 0.1601, -0.9104, -1.955e-08, 0.1732, -0.9849, -4.835e-09, 0.1732, -0.9849, -0.3815, 0.1601, -0.9104, -1.955e-08, 0.1732, -0.9849, 0.3816, 0.1601, -0.9104, -4.835e-09, 0.1732, -0.9849, 0.3816, 0.1601, -0.9104, 0.3815, 0.1601, -0.9104, -4.835e-09, 0.1732, -0.9849, 0.3816, 0.1601, -0.9104, 0.7059, 0.1227, -0.6976, 0.3815, 0.1601, -0.9104, 0.7059, 0.1227, -0.6976, 0.7059, 0.1227, -0.6976, 0.3815, 0.1601, -0.9104, 0.7059, 0.1227, -0.6976, 0.9234, 0.06649, -0.378, 0.7059, 0.1227, -0.6976, 0.9234, 0.06649, -0.378, 0.9234, 0.06649, -0.378, 0.7059, 0.1227, -0.6976, 0.9234, 0.06649, -0.378, 1.0, 4.907e-07, -6.375e-06, 0.9234, 0.06649, -0.378, 1.0, 4.907e-07, -6.375e-06, 1.0, -6.294e-07, 4.189e-06, 0.9234, 0.06649, -0.378, 1.0, 4.907e-07, -6.375e-06, 0.9234, -0.06648, 0.378, 1.0, -6.294e-07, 4.189e-06, 0.9234, -0.06648, 0.378, 0.9234, -0.06649, 0.378, 1.0, -6.294e-07, 4.189e-06, -0.3815, 0.1601, -0.9104, -0.3815, 0.1601, -0.9104, -0.7059, 0.1227, -0.6976, -0.3815, 0.1601, -0.9104, 0.0, 0.1732, -0.9849, -0.3815, 0.1601, -0.9104, -4.835e-09, 0.1732, -0.9849, 0.0, 0.1732, -0.9849, -0.3815, 0.1601, -0.9104, -4.835e-09, 0.1732, -0.9849, 0.3815, 0.1601, -0.9104, 0.0, 0.1732, -0.9849, 0.3815, 0.1601, -0.9104, 0.3815, 0.1601, -0.9104, 0.0, 0.1732, -0.9849, 0.3815, 0.1601, -0.9104, 0.7059, 0.1227, -0.6976, 0.3815, 0.1601, -0.9104, 0.7059, 0.1227, -0.6976, 0.7059, 0.1227, -0.6976, 0.3815, 0.1601, -0.9104, 0.7059, 0.1227, -0.6976, 0.9234, 0.06649, -0.378, 0.7059, 0.1227, -0.6976, 0.9234, 0.06649, -0.378, 0.9234, 0.06649, -0.378, 0.7059, 0.1227, -0.6976, 0.9234, 0.06649, -0.378, 1.0, -6.294e-07, 4.189e-06, 0.9234, 0.06649, -0.378, 1.0, -6.294e-07, 4.189e-06, 1.0, -6.427e-07, 3.976e-06, 0.9234, 0.06649, -0.378, 1.0, -6.294e-07, 4.189e-06, 0.9234, -0.06649, 0.378, 1.0, -6.427e-07, 3.976e-06, 0.9234, -0.06649, 0.378, 0.9234, -0.06649, 0.378, 1.0, -6.427e-07, 3.976e-06, 0.9234, -0.06649, 0.378, 0.7059, -0.1227, 0.6976, 0.9234, -0.06649, 0.378, 0.7059, -0.1227, 0.6976, 0.7059, -0.1227, 0.6976, 0.9234, -0.06649, 0.378, 0.7059, -0.1227, 0.6976, 0.3815, -0.1601, 0.9104, 0.7059, -0.1227, 0.6976, 0.3815, -0.1601, 0.9104, 0.3815, -0.1601, 0.9104, 0.7059, -0.1227, 0.6976, 0.7059, -0.1227, 0.6976, 0.3815, -0.1601, 0.9104, 0.7059, -0.1227, 0.6976, 0.3815, -0.1601, 0.9104, 0.3815, -0.1601, 0.9104, 0.7059, -0.1227, 0.6976, 0.0, 0.1732, -0.9849, 5.319e-08, 0.1732, -0.9849, -0.3815, 0.1601, -0.9104, 0.0, 0.1732, -0.9849, 0.3815, 0.1601, -0.9104, 5.319e-08, 0.1732, -0.9849, 0.3815, 0.1601, -0.9104, 0.3815, 0.1601, -0.9104, 5.319e-08, 0.1732, -0.9849, 0.3815, 0.1601, -0.9104, 0.7059, 0.1227, -0.6976, 0.3815, 0.1601, -0.9104, 0.7059, 0.1227, -0.6976, 0.7059, 0.1227, -0.6977, 0.3815, 0.1601, -0.9104, 0.7059, 0.1227, -0.6976, 0.9234, 0.06649, -0.378, 0.7059, 0.1227, -0.6977, 0.9234, 0.06649, -0.378, 0.9234, 0.06649, -0.378, 0.7059, 0.1227, -0.6977, 0.9234, 0.06649, -0.378, 1.0, -6.427e-07, 3.976e-06, 0.9234, 0.06649, -0.378, 1.0, -6.427e-07, 3.976e-06, 1.0, -2.648e-07, 2.564e-06, 0.9234, 0.06649, -0.378, 1.0, -6.427e-07, 3.976e-06, 0.9234, -0.06649, 0.378, 1.0, -2.648e-07, 2.564e-06, 0.9234, -0.06649, 0.378, 0.9234, -0.06649, 0.378, 1.0, -2.648e-07, 2.564e-06, 0.9234, -0.06649, 0.378, 0.7059, -0.1227, 0.6976, 0.9234, -0.06649, 0.378, 0.7059, -0.1227, 0.6976, 0.7059, -0.1227, 0.6976, 0.9234, -0.06649, 0.378, -0.7059, 0.1227, -0.6976, -0.3815, 0.1601, -0.9104, -0.7059, 0.1227, -0.6976, -0.3815, 0.1601, -0.9104, -0.3815, 0.1601, -0.9104, -0.7059, 0.1227, -0.6976, -0.3815, 0.1601, -0.9104, 5.319e-08, 0.1732, -0.9849, -0.3815, 0.1601, -0.9104, 5.319e-08, 0.1732, -0.9849, -7.253e-08, 0.1732, -0.9849, -0.3815, 0.1601, -0.9104, 5.319e-08, 0.1732, -0.9849, 0.3815, 0.1601, -0.9104, -7.253e-08, 0.1732, -0.9849, 0.3815, 0.1601, -0.9104, 0.3815, 0.1601, -0.9104, -7.253e-08, 0.1732, -0.9849, 0.3815, 0.1601, -0.9104, 0.7059, 0.1227, -0.6977, 0.3815, 0.1601, -0.9104, 0.7059, 0.1227, -0.6977, 0.7059, 0.1227, -0.6977, 0.3815, 0.1601, -0.9104, 0.7059, 0.1227, -0.6977, 0.9234, 0.06649, -0.378, 0.7059, 0.1227, -0.6977, 0.9234, 0.06649, -0.378, 0.9234, 0.06649, -0.378, 0.7059, 0.1227, -0.6977, 0.9234, 0.06649, -0.378, 1.0, -2.648e-07, 2.564e-06, 0.9234, 0.06649, -0.378, 1.0, -2.648e-07, 2.564e-06, 1.0, -1.318e-07, 1.069e-06, 0.9234, 0.06649, -0.378, 1.0, -2.648e-07, 2.564e-06, 0.9234, -0.06649, 0.378, 1.0, -1.318e-07, 1.069e-06, 0.9234, -0.06649, 0.378, 0.9234, -0.06649, 0.378, 1.0, -1.318e-07, 1.069e-06, 0.9234, -0.06649, 0.378, 0.7059, -0.1227, 0.6976, 0.9234, -0.06649, 0.378, 0.7059, -0.1227, 0.6976, 0.7059, -0.1227, 0.6976, 0.9234, -0.06649, 0.378, 0.7059, -0.1227, 0.6976, 0.3815, -0.1601, 0.9104, 0.7059, -0.1227, 0.6976, 0.3815, -0.1601, 0.9104, 0.3815, -0.1601, 0.9104, 0.7059, -0.1227, 0.6976, -7.253e-08, 0.1732, -0.9849, 0.3815, 0.1601, -0.9104, -1.451e-08, 0.1732, -0.9849, 0.3815, 0.1601, -0.9104, 0.3815, 0.1601, -0.9104, -1.451e-08, 0.1732, -0.9849, 0.3815, 0.1601, -0.9104, 0.7059, 0.1227, -0.6977, 0.3815, 0.1601, -0.9104, 0.7059, 0.1227, -0.6977, 0.7058, 0.1227, -0.6977, 0.3815, 0.1601, -0.9104, 0.7059, 0.1227, -0.6977, 0.9234, 0.06649, -0.378, 0.7058, 0.1227, -0.6977, 0.9234, 0.06649, -0.378, 0.9234, 0.06649, -0.378, 0.7058, 0.1227, -0.6977, 0.9234, 0.06649, -0.378, 1.0, -1.318e-07, 1.069e-06, 0.9234, 0.06649, -0.378, 1.0, -1.318e-07, 1.069e-06, 1.0, -1.034e-07, 1.349e-06, 0.9234, 0.06649, -0.378, 1.0, -1.318e-07, 1.069e-06, 0.9234, -0.06649, 0.378, 1.0, -1.034e-07, 1.349e-06, 0.9234, -0.06649, 0.378, 0.9234, -0.06649, 0.378, 1.0, -1.034e-07, 1.349e-06, 0.9234, -0.06649, 0.378, 0.7059, -0.1227, 0.6976, 0.9234, -0.06649, 0.378, 0.7059, -0.1227, 0.6976, 0.7059, -0.1227, 0.6977, 0.9234, -0.06649, 0.378, 0.9234, -0.06649, 0.378, 0.7059, -0.1227, 0.6977, 0.9234, -0.06649, 0.378, 0.7059, -0.1227, 0.6977, 0.7059, -0.1227, 0.6977, 0.9234, -0.06649, 0.378, 0.7059, -0.1227, 0.6976, 0.3815, -0.1601, 0.9104, 0.7059, -0.1227, 0.6977, 0.3815, -0.1601, 0.9104, 0.3815, -0.1601, 0.9104, 0.7059, -0.1227, 0.6977, 0.7059, -0.1227, 0.6977, 0.3815, -0.1601, 0.9104, 0.7059, -0.1227, 0.6977, 0.3815, -0.1601, 0.9104, 0.3815, -0.1601, 0.9104, 0.7059, -0.1227, 0.6977, 0.7058, 0.1227, -0.6977, 0.9234, 0.06649, -0.378, 0.7058, 0.1227, -0.6977, 0.9234, 0.06649, -0.378, 0.9234, 0.06649, -0.3781, 0.7058, 0.1227, -0.6977, 0.9234, 0.06649, -0.378, 1.0, -1.034e-07, 1.349e-06, 0.9234, 0.06649, -0.3781, 1.0, -1.034e-07, 1.349e-06, 1.0, -2.054e-06, 1.011e-05, 0.9234, 0.06649, -0.3781, 1.0, -1.034e-07, 1.349e-06, 0.9234, -0.06649, 0.378, 1.0, -2.054e-06, 1.011e-05, 0.9234, -0.06649, 0.378, 0.9234, -0.06649, 0.378, 1.0, -2.054e-06, 1.011e-05, 0.9234, -0.06648, 0.378, 0.7059, -0.1227, 0.6976, 0.9234, -0.06649, 0.378, 0.7059, -0.1227, 0.6976, 0.7059, -0.1227, 0.6976, 0.9234, -0.06649, 0.378, 0.7059, -0.1227, 0.6976, 0.3815, -0.1601, 0.9104, 0.7059, -0.1227, 0.6976, 0.3815, -0.1601, 0.9104, 0.3815, -0.1601, 0.9104, 0.7059, -0.1227, 0.6976, 0.3815, -0.1601, 0.9104, -3.013e-06, -0.1732, 0.9849, 0.3815, -0.1601, 0.9104, -3.013e-06, -0.1732, 0.9849, -2.311e-06, -0.1732, 0.9849, 0.3815, -0.1601, 0.9104, 0.3815, -0.1601, 0.9104, -2.311e-06, -0.1732, 0.9849, 0.3815, -0.1601, 0.9104, -2.311e-06, -0.1732, 0.9849, -2.239e-06, -0.1732, 0.9849, 0.3815, -0.1601, 0.9104, 0.3815, -0.1601, 0.9104, -2.239e-06, -0.1732, 0.9849, 0.3815, -0.1601, 0.9104, -2.239e-06, -0.1732, 0.9849, -1.77e-06, -0.1732, 0.9849, 0.3815, -0.1601, 0.9104, 0.3815, -0.1601, 0.9104, -1.77e-06, -0.1732, 0.9849, 0.3815, -0.1601, 0.9104, -1.77e-06, -0.1732, 0.9849, -1.741e-07, -0.1732, 0.9849, 0.3815, -0.1601, 0.9104, 0.3815, -0.1601, 0.9104, -1.741e-07, -0.1732, 0.9849, 0.3815, -0.1601, 0.9104, -1.741e-07, -0.1732, 0.9849, 4.835e-07, -0.1732, 0.9849, 0.3815, -0.1601, 0.9104, 0.3815, -0.1601, 0.9104, 4.835e-07, -0.1732, 0.9849, 0.3815, -0.1601, 0.9104, 4.835e-07, -0.1732, 0.9849, 3.618e-07, -0.1732, 0.9849, 0.3815, -0.1601, 0.9104, 1.0, -2.297e-06, -5.128e-07, 0.923, -0.06666, 0.3791, 0.9221, -0.06701, 0.3811, 1.0, -2.613e-06, -3.454e-07, 1.0, -2.297e-06, -5.128e-07, 0.9221, -0.06701, 0.3811, 0.9226, 0.06677, -0.3799, 1.0, -2.297e-06, -5.128e-07, 1.0, -2.613e-06, -3.454e-07, 0.9221, 0.06698, -0.3811, 0.9226, 0.06677, -0.3799, 1.0, -2.613e-06, -3.454e-07, 0.7044, 0.1229, -0.6991, 0.9226, 0.06677, -0.3799, 0.9221, 0.06698, -0.3811, 0.7032, 0.1231, -0.7002, 0.7044, 0.1229, -0.6991, 0.9221, 0.06698, -0.3811, 0.7044, 0.1229, -0.6991, 0.7032, 0.1231, -0.7002, 0.3784, 0.1602, -0.9117, 0.3797, 0.1601, -0.9111, 0.7044, 0.1229, -0.6991, 0.3784, 0.1602, -0.9117, -0.3798, 0.1601, -0.9111, -0.3795, 0.1602, -0.9112, -0.7043, 0.1229, -0.6992, -0.3798, 0.1601, -0.9111, -1.209e-07, 0.1731, -0.9849, -0.3795, 0.1602, -0.9112, 1.015e-07, 0.1731, -0.9849, -1.209e-07, 0.1731, -0.9849, -0.3798, 0.1601, -0.9111, 1.015e-07, 0.1731, -0.9849, 0.3797, 0.1601, -0.9111, -1.209e-07, 0.1731, -0.9849, 0.3797, 0.1601, -0.9111, 0.3784, 0.1602, -0.9117, -1.209e-07, 0.1731, -0.9849, 0.3784, 0.1602, -0.9117, 0.3794, 0.1602, -0.9113, -1.209e-07, 0.1731, -0.9849, 0.3794, 0.1602, -0.9113, 0.3784, 0.1602, -0.9117, 0.703, 0.1231, -0.7005, 0.3784, 0.1602, -0.9117, 0.7032, 0.1231, -0.7002, 0.703, 0.1231, -0.7005, 0.703, 0.1231, -0.7005, 0.7032, 0.1231, -0.7002, 0.9225, 0.06682, -0.3801, 0.7032, 0.1231, -0.7002, 0.9221, 0.06698, -0.3811, 0.9225, 0.06682, -0.3801, 0.9225, 0.06682, -0.3801, 0.9221, 0.06698, -0.3811, 1.0, -2.68e-06, -7.403e-07, 0.9221, 0.06698, -0.3811, 1.0, -2.613e-06, -3.454e-07, 1.0, -2.68e-06, -7.403e-07, 1.0, -2.68e-06, -7.403e-07, 1.0, -2.613e-06, -3.454e-07, 0.9225, -0.06686, 0.3802, 1.0, -2.613e-06, -3.454e-07, 0.9221, -0.06701, 0.3811, 0.9225, -0.06686, 0.3802, 0.9225, -0.06686, 0.3802, 0.9221, -0.06701, 0.3811, 0.703, -0.1232, 0.7004, 0.9221, -0.06701, 0.3811, 0.7032, -0.1232, 0.7003, 0.703, -0.1232, 0.7004, 0.9221, -0.06701, 0.3811, 0.923, -0.06666, 0.3791, 0.7032, -0.1232, 0.7003, 0.923, -0.06666, 0.3791, 0.7041, -0.123, 0.6994, 0.7032, -0.1232, 0.7003, 0.9235, -0.06643, 0.3778, 0.7056, -0.1227, 0.6979, 0.923, -0.06666, 0.3791, 0.7056, -0.1227, 0.6979, 0.7041, -0.123, 0.6994, 0.923, -0.06666, 0.3791, 0.7056, -0.1227, 0.6979, 0.3817, -0.1601, 0.9103, 0.7041, -0.123, 0.6994, 0.3817, -0.1601, 0.9103, 0.3799, -0.1602, 0.911, 0.7041, -0.123, 0.6994, 0.7041, -0.123, 0.6994, 0.3799, -0.1602, 0.911, 0.7032, -0.1232, 0.7003, 0.3799, -0.1602, 0.911, 0.3795, -0.1603, 0.9112, 0.7032, -0.1232, 0.7003, 0.7032, -0.1232, 0.7003, 0.3795, -0.1603, 0.9112, 0.3784, -0.1603, 0.9116, 0.703, -0.1232, 0.7004, 0.7032, -0.1232, 0.7003, 0.3784, -0.1603, 0.9116, 0.3784, -0.1603, 0.9116, 0.3786, -0.1603, 0.9116, 0.703, -0.1232, 0.7004, 0.703, -0.1232, 0.7004, 0.3786, -0.1603, 0.9116, 0.7019, -0.1234, 0.7015, 0.9225, -0.06686, 0.3802, 0.703, -0.1232, 0.7004, 0.7019, -0.1234, 0.7015, 0.9223, -0.06694, 0.3807, 0.9225, -0.06686, 0.3802, 0.7019, -0.1234, 0.7015, 1.0, -2.68e-06, -7.403e-07, 0.9225, -0.06686, 0.3802, 0.9223, -0.06694, 0.3807, 1.0, -2.931e-06, 4.261e-07, 1.0, -2.68e-06, -7.403e-07, 0.9223, -0.06694, 0.3807, 0.9225, 0.06682, -0.3801, 1.0, -2.68e-06, -7.403e-07, 1.0, -2.931e-06, 4.261e-07, 0.9219, 0.06709, -0.3816, 0.9225, 0.06682, -0.3801, 1.0, -2.931e-06, 4.261e-07, 0.703, 0.1231, -0.7005, 0.9225, 0.06682, -0.3801, 0.9219, 0.06709, -0.3816, 0.7019, 0.1233, -0.7015, 0.703, 0.1231, -0.7005, 0.9219, 0.06709, -0.3816, 1.0, -5.607e-06, 1.279e-05, 1.0, -2.931e-06, 4.261e-07, 0.9217, -0.06716, 0.3819, 1.0, -2.931e-06, 4.261e-07, 0.9223, -0.06694, 0.3807, 0.9217, -0.06716, 0.3819, 0.9223, -0.06694, 0.3807, 0.7016, -0.1234, 0.7018, 0.9217, -0.06716, 0.3819, 0.7019, -0.1234, 0.7015, 0.7016, -0.1234, 0.7018, 0.9223, -0.06694, 0.3807, 0.7016, -0.1234, 0.7018, 0.7019, -0.1234, 0.7015, 0.3776, -0.1604, 0.912, 0.7019, -0.1234, 0.7015, 0.3786, -0.1603, 0.9116, 0.3776, -0.1604, 0.912, 0.3776, -0.1604, 0.912, 0.3786, -0.1603, 0.9116, -1.512e-07, -0.1732, 0.9849, 0.3786, -0.1603, 0.9116, 9.666e-08, -0.1732, 0.9849, -1.512e-07, -0.1732, 0.9849, 0.3784, -0.1603, 0.9116, 9.666e-08, -0.1732, 0.9849, 0.3786, -0.1603, 0.9116, -3.383e-08, -0.1732, 0.9849, 9.666e-08, -0.1732, 0.9849, 0.3784, -0.1603, 0.9116, 0.3795, -0.1603, 0.9112, -3.383e-08, -0.1732, 0.9849, 0.3784, -0.1603, 0.9116, -1.402e-07, -0.1732, 0.9849, -3.383e-08, -0.1732, 0.9849, 0.3795, -0.1603, 0.9112, 1.316e-07, -0.1732, 0.9849, -1.402e-07, -0.1732, 0.9849, 0.3795, -0.1603, 0.9112, 0.3799, -0.1602, 0.911, 1.316e-07, -0.1732, 0.9849, 0.3795, -0.1603, 0.9112, 7.253e-09, -0.1732, 0.9849, 1.316e-07, -0.1732, 0.9849, 0.3799, -0.1602, 0.911, 0.3817, -0.1601, 0.9103, 7.253e-09, -0.1732, 0.9849, 0.3799, -0.1602, 0.911, -9.567e-09, -0.1732, 0.9849, 7.253e-09, -0.1732, 0.9849, 0.3817, -0.1601, 0.9103, 0.3812, -0.1601, 0.9105, -9.567e-09, -0.1732, 0.9849, 0.3817, -0.1601, 0.9103, -0.9225, -0.06686, 0.3802, -1.0, -2.773e-06, -7.315e-07, -0.9223, -0.06694, 0.3807, -1.0, -3.037e-06, 4.355e-07, -0.9223, -0.06694, 0.3807, -1.0, -2.773e-06, -7.315e-07, -1.0, -2.773e-06, -7.315e-07, -0.9221, 0.067, -0.3811, -1.0, -3.037e-06, 4.355e-07, -0.9222, 0.06694, -0.3808, -1.0, -3.037e-06, 4.355e-07, -0.9221, 0.067, -0.3811, -0.9221, 0.067, -0.3811, -0.7034, 0.123, -0.7001, -0.9222, 0.06694, -0.3808, -0.7019, 0.1233, -0.7015, -0.9222, 0.06694, -0.3808, -0.7034, 0.123, -0.7001, -0.7034, 0.123, -0.7001, -0.3784, 0.1602, -0.9117, -0.7019, 0.1233, -0.7015, -0.3784, 0.1602, -0.9117, -0.3779, 0.1603, -0.9119, -0.7019, 0.1233, -0.7015, -0.3784, 0.1602, -0.9117, 3.829e-08, 0.1731, -0.9849, -0.3779, 0.1603, -0.9119, 3.829e-08, 0.1731, -0.9849, -8.216e-08, 0.1731, -0.9849, -0.3779, 0.1603, -0.9119, 3.829e-08, 0.1731, -0.9849, 0.3788, 0.1602, -0.9115, -8.216e-08, 0.1731, -0.9849, -8.216e-08, 0.1731, -0.9849, 0.3788, 0.1602, -0.9115, 0.3777, 0.1603, -0.912, 0.3777, 0.1603, -0.912, 0.3788, 0.1602, -0.9115, 0.7016, 0.1233, -0.7018, 0.3788, 0.1602, -0.9115, 0.7019, 0.1233, -0.7015, 0.7016, 0.1233, -0.7018, 0.7019, 0.1233, -0.7015, 0.9218, 0.06713, -0.3819, 0.7016, 0.1233, -0.7018, 0.9219, 0.06709, -0.3816, 0.9218, 0.06713, -0.3819, 0.7019, 0.1233, -0.7015, 0.9218, 0.06713, -0.3819, 0.9219, 0.06709, -0.3816, 1.0, -5.607e-06, 1.279e-05, 0.9219, 0.06709, -0.3816, 1.0, -2.931e-06, 4.261e-07, 1.0, -5.607e-06, 1.279e-05, -3.383e-08, -0.1732, 0.9849, -0.3784, -0.1603, 0.9116, 9.666e-08, -0.1732, 0.9849, -0.3784, -0.1603, 0.9116, -0.3788, -0.1603, 0.9115, 9.666e-08, -0.1732, 0.9849, 9.666e-08, -0.1732, 0.9849, -0.3788, -0.1603, 0.9115, -1.512e-07, -0.1732, 0.9849, -0.3777, -0.1604, 0.9119, -1.512e-07, -0.1732, 0.9849, -0.3788, -0.1603, 0.9115, -0.3788, -0.1603, 0.9115, -0.7019, -0.1234, 0.7015, -0.3777, -0.1604, 0.9119, -0.7016, -0.1234, 0.7018, -0.3777, -0.1604, 0.9119, -0.7019, -0.1234, 0.7015, -0.7019, -0.1234, 0.7015, -0.9223, -0.06694, 0.3807, -0.7016, -0.1234, 0.7018, -0.9223, -0.06694, 0.3807, -0.9218, -0.06715, 0.3819, -0.7016, -0.1234, 0.7018, -0.9223, -0.06694, 0.3807, -1.0, -3.037e-06, 4.355e-07, -0.9218, -0.06715, 0.3819, -1.0, -5.033e-06, 1.282e-05, -0.9218, -0.06715, 0.3819, -1.0, -3.037e-06, 4.355e-07, -1.0, -3.037e-06, 4.355e-07, -0.9222, 0.06694, -0.3808, -1.0, -5.033e-06, 1.282e-05, -0.9218, 0.06713, -0.3819, -1.0, -5.033e-06, 1.282e-05, -0.9222, 0.06694, -0.3808, -0.9222, 0.06694, -0.3808, -0.7019, 0.1233, -0.7015, -0.9218, 0.06713, -0.3819, -0.7019, 0.1233, -0.7015, -0.7016, 0.1233, -0.7018, -0.9218, 0.06713, -0.3819, -0.7019, 0.1233, -0.7015, -0.3779, 0.1603, -0.9119, -0.7016, 0.1233, -0.7018, -0.3776, 0.1603, -0.912, -0.7016, 0.1233, -0.7018, -0.3779, 0.1603, -0.9119, -0.3779, 0.1603, -0.9119, -8.216e-08, 0.1731, -0.9849, -0.3776, 0.1603, -0.912, 1.583e-07, 0.1731, -0.9849, -0.3776, 0.1603, -0.912, -8.216e-08, 0.1731, -0.9849, 1.583e-07, 0.1731, -0.9849, -8.216e-08, 0.1731, -0.9849, 0.3777, 0.1603, -0.912, -0.3784, -0.1603, 0.9116, -0.7031, -0.1232, 0.7004, -0.3788, -0.1603, 0.9115, -0.7031, -0.1232, 0.7004, -0.7019, -0.1234, 0.7015, -0.3788, -0.1603, 0.9115, -0.7031, -0.1232, 0.7004, -0.9225, -0.06686, 0.3802, -0.7019, -0.1234, 0.7015, -0.9223, -0.06694, 0.3807, -0.7019, -0.1234, 0.7015, -0.9225, -0.06686, 0.3802, -0.7034, 0.123, -0.7001, -0.9221, 0.067, -0.3811, -0.7027, 0.1232, -0.7008, -0.9224, 0.06687, -0.3804, -0.7027, 0.1232, -0.7008, -0.9221, 0.067, -0.3811, -0.9221, 0.067, -0.3811, -1.0, -2.773e-06, -7.315e-07, -0.9224, 0.06687, -0.3804, -1.0, -2.506e-06, -3.822e-07, -0.9224, 0.06687, -0.3804, -1.0, -2.773e-06, -7.315e-07, -1.0, -2.773e-06, -7.315e-07, -0.9225, -0.06686, 0.3802, -1.0, -2.506e-06, -3.822e-07, -0.9221, -0.067, 0.381, -1.0, -2.506e-06, -3.822e-07, -0.9225, -0.06686, 0.3802, -0.9225, -0.06686, 0.3802, -0.7031, -0.1232, 0.7004, -0.9221, -0.067, 0.381, -0.7031, -0.1232, 0.7003, -0.9221, -0.067, 0.381, -0.7031, -0.1232, 0.7004, -0.7031, -0.1232, 0.7004, -0.3784, -0.1603, 0.9116, -0.7031, -0.1232, 0.7003, -0.3795, -0.1603, 0.9112, -0.7031, -0.1232, 0.7003, -0.3784, -0.1603, 0.9116, -0.3799, -0.1602, 0.911, -0.7031, -0.1232, 0.7003, -0.3795, -0.1603, 0.9112, -0.7042, -0.123, 0.6992, -0.7031, -0.1232, 0.7003, -0.3799, -0.1602, 0.911, -0.381, -0.1601, 0.9106, -0.7042, -0.123, 0.6992, -0.3799, -0.1602, 0.911, -0.7053, -0.1228, 0.6982, -0.7042, -0.123, 0.6992, -0.381, -0.1601, 0.9106, -0.7053, -0.1228, 0.6982, -0.923, -0.06666, 0.3791, -0.7042, -0.123, 0.6992, -0.9234, -0.06649, 0.3781, -0.923, -0.06666, 0.3791, -0.7053, -0.1228, 0.6982, -0.9234, -0.06649, 0.3781, -1.0, -2.666e-06, -5.321e-07, -0.923, -0.06666, 0.3791, -1.0, -2.254e-06, -2.303e-06, -1.0, -2.666e-06, -5.321e-07, -0.9234, -0.06649, 0.3781, 0.703, 0.1231, -0.7005, 0.7019, 0.1233, -0.7015, 0.3794, 0.1602, -0.9113, 0.3794, 0.1602, -0.9113, 0.7019, 0.1233, -0.7015, 0.3788, 0.1602, -0.9115, 0.3794, 0.1602, -0.9113, 0.3788, 0.1602, -0.9115, 3.829e-08, 0.1731, -0.9849, -1.209e-07, 0.1731, -0.9849, 0.3794, 0.1602, -0.9113, 3.829e-08, 0.1731, -0.9849, -1.209e-07, 0.1731, -0.9849, 3.829e-08, 0.1731, -0.9849, -0.3784, 0.1602, -0.9117, -0.3795, 0.1602, -0.9112, -1.209e-07, 0.1731, -0.9849, -0.3784, 0.1602, -0.9117, -0.3784, 0.1602, -0.9117, -0.7034, 0.123, -0.7001, -0.3795, 0.1602, -0.9112, -0.7027, 0.1232, -0.7008, -0.3795, 0.1602, -0.9112, -0.7034, 0.123, -0.7001, -0.7043, 0.1229, -0.6992, -0.3795, 0.1602, -0.9112, -0.7027, 0.1232, -0.7008, -0.7027, 0.1232, -0.7008, -0.9224, 0.06687, -0.3804, -0.7043, 0.1229, -0.6992, -0.9226, 0.06677, -0.3798, -0.7043, 0.1229, -0.6992, -0.9224, 0.06687, -0.3804, -0.9224, 0.06687, -0.3804, -1.0, -2.506e-06, -3.822e-07, -0.9226, 0.06677, -0.3798, -1.0, -2.666e-06, -5.321e-07, -0.9226, 0.06677, -0.3798, -1.0, -2.506e-06, -3.822e-07, -1.0, -2.506e-06, -3.822e-07, -0.9221, -0.067, 0.381, -1.0, -2.666e-06, -5.321e-07, -0.923, -0.06666, 0.3791, -1.0, -2.666e-06, -5.321e-07, -0.9221, -0.067, 0.381, -0.9221, -0.067, 0.381, -0.7031, -0.1232, 0.7003, -0.923, -0.06666, 0.3791, -0.7042, -0.123, 0.6992, -0.923, -0.06666, 0.3791, -0.7031, -0.1232, 0.7003, -1.0, -2.254e-06, -2.303e-06, -0.9226, 0.06677, -0.3798, -1.0, -2.666e-06, -5.321e-07, -0.9236, 0.06637, -0.3776, -0.9226, 0.06677, -0.3798, -1.0, -2.254e-06, -2.303e-06, -0.9236, 0.06637, -0.3776, -0.7043, 0.1229, -0.6992, -0.9226, 0.06677, -0.3798, -0.7053, 0.1227, -0.6982, -0.7043, 0.1229, -0.6992, -0.9236, 0.06637, -0.3776, -0.7053, 0.1227, -0.6982, -0.3798, 0.1601, -0.9111, -0.7043, 0.1229, -0.6992, -0.3817, 0.16, -0.9104, -0.3798, 0.1601, -0.9111, -0.7053, 0.1227, -0.6982, -0.3817, 0.16, -0.9104, 1.015e-07, 0.1731, -0.9849, -0.3798, 0.1601, -0.9111, -9.67e-09, 0.1731, -0.9849, 1.015e-07, 0.1731, -0.9849, -0.3817, 0.16, -0.9104, -9.67e-09, 0.1731, -0.9849, 0.3818, 0.16, -0.9103, 1.015e-07, 0.1731, -0.9849, 0.3818, 0.16, -0.9103, 0.3797, 0.1601, -0.9111, 1.015e-07, 0.1731, -0.9849, 0.3818, 0.16, -0.9103, 0.7053, 0.1227, -0.6982, 0.3797, 0.1601, -0.9111, 0.7053, 0.1227, -0.6982, 0.7044, 0.1229, -0.6991, 0.3797, 0.1601, -0.9111, 0.7053, 0.1227, -0.6982, 0.9236, 0.06639, -0.3777, 0.7044, 0.1229, -0.6991, 0.9236, 0.06639, -0.3777, 0.9226, 0.06677, -0.3799, 0.7044, 0.1229, -0.6991, 0.9236, 0.06639, -0.3777, 1.0, -2.159e-06, -2.414e-06, 0.9226, 0.06677, -0.3799, 1.0, -2.159e-06, -2.414e-06, 1.0, -2.297e-06, -5.128e-07, 0.9226, 0.06677, -0.3799, 1.0, -2.159e-06, -2.414e-06, 0.9235, -0.06643, 0.3778, 1.0, -2.297e-06, -5.128e-07, 0.9235, -0.06643, 0.3778, 0.923, -0.06666, 0.3791, 1.0, -2.297e-06, -5.128e-07, 0.3812, -0.1601, 0.9105, 0.3817, -0.1601, 0.9103, 0.7056, -0.1227, 0.6979, 0.7056, -0.1227, 0.6979, 0.3812, -0.1601, 0.9105, 0.7056, -0.1227, 0.6979, 0.7056, -0.1227, 0.6979, 0.7056, -0.1227, 0.6979, 0.9235, -0.06643, 0.3778, 0.9233, -0.06652, 0.3783, 0.7056, -0.1227, 0.6979, 0.9235, -0.06643, 0.3778, 0.9233, -0.06652, 0.3783, 0.9235, -0.06643, 0.3778, 1.0, -2.159e-06, -2.414e-06, 1.0, -5.046e-06, 1.663e-05, 0.9233, -0.06652, 0.3783, 1.0, -2.159e-06, -2.414e-06, 1.0, -5.046e-06, 1.663e-05, 1.0, -2.159e-06, -2.414e-06, 0.9236, 0.06639, -0.3777, 0.9233, 0.06649, -0.3783, 1.0, -5.046e-06, 1.663e-05, 0.9236, 0.06639, -0.3777, 0.9233, 0.06649, -0.3783, 0.9236, 0.06639, -0.3777, 0.7053, 0.1227, -0.6982, 0.7055, 0.1227, -0.698, 0.9233, 0.06649, -0.3783, 0.7053, 0.1227, -0.6982, 0.7055, 0.1227, -0.698, 0.7053, 0.1227, -0.6982, 0.3818, 0.16, -0.9103, 0.3813, 0.16, -0.9105, 0.7055, 0.1227, -0.698, 0.3818, 0.16, -0.9103, 0.3813, 0.16, -0.9105, 0.3818, 0.16, -0.9103, -9.67e-09, 0.1731, -0.9849, 2.933e-08, 0.1731, -0.9849, 0.3813, 0.16, -0.9105, -9.67e-09, 0.1731, -0.9849, 2.933e-08, 0.1731, -0.9849, -9.67e-09, 0.1731, -0.9849, -0.3813, 0.16, -0.9105, -0.3813, 0.16, -0.9105, -9.67e-09, 0.1731, -0.9849, -0.3817, 0.16, -0.9104, -0.3813, 0.16, -0.9105, -0.3817, 0.16, -0.9104, -0.7056, 0.1227, -0.698, -0.7056, 0.1227, -0.698, -0.3817, 0.16, -0.9104, -0.7053, 0.1227, -0.6982, -0.7056, 0.1227, -0.698, -0.7053, 0.1227, -0.6982, -0.9233, 0.06649, -0.3783, -0.9233, 0.06649, -0.3783, -0.7053, 0.1227, -0.6982, -0.9236, 0.06637, -0.3776, -0.9233, 0.06649, -0.3783, -0.9236, 0.06637, -0.3776, -1.0, -8.39e-06, 1.583e-05, -1.0, -8.39e-06, 1.583e-05, -0.9236, 0.06637, -0.3776, -1.0, -2.254e-06, -2.303e-06, -1.0, -8.39e-06, 1.583e-05, -1.0, -2.254e-06, -2.303e-06, -0.9233, -0.06652, 0.3783, -0.9233, -0.06652, 0.3783, -1.0, -2.254e-06, -2.303e-06, -0.9234, -0.06649, 0.3781, -0.9233, -0.06652, 0.3783, -0.9234, -0.06649, 0.3781, -0.7056, -0.1227, 0.6979, -0.7056, -0.1227, 0.6979, -0.9234, -0.06649, 0.3781, -0.7053, -0.1228, 0.6982, -0.7056, -0.1227, 0.6979, -0.7053, -0.1228, 0.6982, -0.3813, -0.1601, 0.9105, -0.3813, -0.1601, 0.9105, -0.7053, -0.1228, 0.6982, -0.381, -0.1601, 0.9106, -0.3813, -0.1601, 0.9105, -0.381, -0.1601, 0.9106, -9.567e-09, -0.1732, 0.9849, -9.567e-09, -0.1732, 0.9849, -0.381, -0.1601, 0.9106, 7.253e-09, -0.1732, 0.9849, -0.381, -0.1601, 0.9106, -0.3799, -0.1602, 0.911, 7.253e-09, -0.1732, 0.9849, 7.253e-09, -0.1732, 0.9849, -0.3799, -0.1602, 0.911, 1.316e-07, -0.1732, 0.9849, -0.3799, -0.1602, 0.911, -0.3795, -0.1603, 0.9112, 1.316e-07, -0.1732, 0.9849, 1.316e-07, -0.1732, 0.9849, -0.3795, -0.1603, 0.9112, -1.402e-07, -0.1732, 0.9849, -1.402e-07, -0.1732, 0.9849, -0.3795, -0.1603, 0.9112, -3.383e-08, -0.1732, 0.9849, -0.3795, -0.1603, 0.9112, -0.3784, -0.1603, 0.9116, -3.383e-08, -0.1732, 0.9849])] * 3)])
me_steps_pipe_a_physics = bpy.data.meshes.new('steps_pipe_a_physics')
me_steps_pipe_a_physics.from_pydata([(-13.75, -400.0, -74.0), (-13.75, -1e-06, -3.5), (-14.41, -400.0, -72.41), (-14.41, -0.000626, -1.912), (-14.41, 0.000624, -5.088), (-14.41, -400.0, -75.59), (-16.0, 0.000883, -5.746), (-17.59, 0.000624, -5.088), (-18.25, -1e-06, -3.5), (-17.59, -0.000626, -1.912), (-16.0, -0.000885, -1.254), (-17.59, -400.0, -75.59), (-18.25, -400.0, -74.0), (-17.59, -400.0, -72.41), (-16.0, -400.0, -76.25), (-16.0, -400.0, -71.75), (-6.286, 1.998, 6.286), (0.0, 1.997, 8.89), (-8.89, 2.0, 0.0), (-6.286, 2.002, -6.286), (-1e-05, 2.003, -8.89), (6.286, 1.998, 6.286), (6.286, 2.002, -6.286), (8.89, 2.0, 0.0), (6e-06, -400.0, -78.89), (6.286, -400.0, -76.29), (8.89, -400.0, -70.0), (1.7e-05, -400.0, -61.11), (-6.286, -400.0, -63.71), (-8.89, -400.0, -70.0), (6.286, -400.0, -63.71), (-6.286, -400.0, -76.29)], [], [(0, 1, 2), (1, 3, 2), (1, 0, 4), (0, 5, 4), (4, 6, 1), (1, 6, 7), (1, 7, 8), (1, 8, 9), (1, 9, 3), (3, 9, 10), (11, 12, 7), (7, 12, 8), (13, 8, 12), (8, 13, 9), (4, 14, 6), (4, 5, 14), (15, 10, 13), (10, 9, 13), (10, 15, 3), (3, 15, 2), (2, 15, 0), (14, 11, 7), (14, 7, 6), (5, 0, 14), (0, 15, 14), (13, 12, 11), (11, 15, 13), (14, 15, 11), (16, 17, 18), (18, 17, 19), (19, 17, 20), (20, 17, 21), (20, 21, 22), (22, 21, 23), (20, 22, 24), (24, 22, 25), (23, 26, 22), (26, 25, 22), (27, 17, 28), (17, 16, 28), (28, 16, 18), (28, 18, 29), (26, 30, 25), (30, 24, 25), (30, 31, 24), (30, 27, 31), (27, 28, 31), (28, 29, 31), (17, 27, 21), (31, 29, 19), (19, 29, 18), (24, 31, 19), (24, 19, 20), (26, 23, 30), (23, 21, 30), (21, 27, 30)])
me_steps_pipe_a_physics.polygons.foreach_set('use_smooth', [True] * 56)
_uv = me_steps_pipe_a_physics.uv_layers.new(name='UVMap')
_uv.uv.foreach_set('vector', [0.0, 0.0, 0.0, 0.0, 0.0, 0.0, 0.0, 0.0, 0.0, 0.0, 0.0, 0.0, 0.0, 0.0, 0.0, 0.0, 0.0, 0.0, 0.0, 0.0, 0.0, 0.0, 0.0, 0.0, 0.0, 0.0, 0.0, 0.0, 0.0, 0.0, 0.0, 0.0, 0.0, 0.0, 0.0, 0.0, 0.0, 0.0, 0.0, 0.0, 0.0, 0.0, 0.0, 0.0, 0.0, 0.0, 0.0, 0.0, 0.0, 0.0, 0.0, 0.0, 0.0, 0.0, 0.0, 0.0, 0.0, 0.0, 0.0, 0.0, 0.0, 0.0, 0.0, 0.0, 0.0, 0.0, 0.0, 0.0, 0.0, 0.0, 0.0, 0.0, 0.0, 0.0, 0.0, 0.0, 0.0, 0.0, 0.0, 0.0, 0.0, 0.0, 0.0, 0.0, 0.0, 0.0, 0.0, 0.0, 0.0, 0.0, 0.0, 0.0, 0.0, 0.0, 0.0, 0.0, 0.0, 0.0, 0.0, 0.0, 0.0, 0.0, 0.0, 0.0, 0.0, 0.0, 0.0, 0.0, 0.0, 0.0, 0.0, 0.0, 0.0, 0.0, 0.0, 0.0, 0.0, 0.0, 0.0, 0.0, 0.0, 0.0, 0.0, 0.0, 0.0, 0.0, 0.0, 0.0, 0.0, 0.0, 0.0, 0.0, 0.0, 0.0, 0.0, 0.0, 0.0, 0.0, 0.0, 0.0, 0.0, 0.0, 0.0, 0.0, 0.0, 0.0, 0.0, 0.0, 0.0, 0.0, 0.0, 0.0, 0.0, 0.0, 0.0, 0.0, 0.0, 0.0, 0.0, 0.0, 0.0, 0.0, 0.0, 0.0, 0.0, 0.0, 0.0, 0.0, 0.0, 0.0, 0.0, 0.0, 0.0, 0.0, 0.0, 0.0, 0.0, 0.0, 0.0, 0.0, 0.0, 0.0, 0.0, 0.0, 0.0, 0.0, 0.0, 0.0, 0.0, 0.0, 0.0, 0.0, 0.0, 0.0, 0.0, 0.0, 0.0, 0.0, 0.0, 0.0, 0.0, 0.0, 0.0, 0.0, 0.0, 0.0, 0.0, 0.0, 0.0, 0.0, 0.0, 0.0, 0.0, 0.0, 0.0, 0.0, 0.0, 0.0, 0.0, 0.0, 0.0, 0.0, 0.0, 0.0, 0.0, 0.0, 0.0, 0.0, 0.0, 0.0, 0.0, 0.0, 0.0, 0.0, 0.0, 0.0, 0.0, 0.0, 0.0, 0.0, 0.0, 0.0, 0.0, 0.0, 0.0, 0.0, 0.0, 0.0, 0.0, 0.0, 0.0, 0.0, 0.0, 0.0, 0.0, 0.0, 0.0, 0.0, 0.0, 0.0, 0.0, 0.0, 0.0, 0.0, 0.0, 0.0, 0.0, 0.0, 0.0, 0.0, 0.0, 0.0, 0.0, 0.0, 0.0, 0.0, 0.0, 0.0, 0.0, 0.0, 0.0, 0.0, 0.0, 0.0, 0.0, 0.0, 0.0, 0.0, 0.0, 0.0, 0.0, 0.0, 0.0, 0.0, 0.0, 0.0, 0.0, 0.0, 0.0, 0.0, 0.0, 0.0, 0.0, 0.0, 0.0, 0.0, 0.0, 0.0, 0.0, 0.0, 0.0, 0.0, 0.0, 0.0, 0.0, 0.0, 0.0, 0.0, 0.0, 0.0, 0.0, 0.0, 0.0, 0.0, 0.0, 0.0, 0.0, 0.0, 0.0, 0.0, 0.0, 0.0, 0.0, 0.0, 0.0, 0.0])
me_steps_pipe_a_physics.materials.append(mat_phy)
me_steps_pipe_a_physics.use_remesh_fix_poles = True
me_steps_pipe_a_physics.use_remesh_preserve_attributes = False
me_steps_pipe_a_physics.use_mirror_vertex_groups = False
me_steps_pipe_a_physics.update()
me_steps_pipe_a_physics.normals_split_custom_set([tuple(v) for v in zip(*[iter([-0.0167, 0.1368, 0.9905, 0.01035, -0.1368, 0.9905, 0.1069, -0.6003, 0.7926, 0.01035, -0.1368, 0.9905, 0.1356, -0.7898, 0.5982, 0.1069, -0.6003, 0.7926, 0.01035, -0.1368, 0.9905, -0.0167, 0.1368, 0.9905, -0.1244, 0.7016, 0.7016, -0.0167, 0.1368, 0.9905, -0.1221, 0.7018, 0.7019, -0.1244, 0.7016, 0.7016, -0.1244, 0.7016, 0.7016, -0.179, 0.9839, 3.514e-05, 0.01035, -0.1368, 0.9905, 0.01035, -0.1368, 0.9905, -0.179, 0.9839, 3.514e-05, -0.1283, 0.7013, -0.7013, 0.01035, -0.1368, 0.9905, -0.1283, 0.7013, -0.7013, 0.01674, -0.1367, -0.9905, 0.01035, -0.1368, 0.9905, 0.01674, -0.1367, -0.9905, 0.1127, -0.7026, -0.7026, 0.01035, -0.1368, 0.9905, 0.1127, -0.7026, -0.7026, 0.1356, -0.7898, 0.5982, 0.1356, -0.7898, 0.5982, 0.1127, -0.7026, -0.7026, 0.171, -0.976, -0.1348, -0.1126, 0.7026, -0.7026, -0.02301, 0.1367, -0.9903, -0.1283, 0.7013, -0.7013, -0.1283, 0.7013, -0.7013, -0.02301, 0.1367, -0.9903, 0.01674, -0.1367, -0.9905, 0.1264, -0.7014, -0.7015, 0.01674, -0.1367, -0.9905, -0.02301, 0.1367, -0.9903, 0.01674, -0.1367, -0.9905, 0.1264, -0.7014, -0.7015, 0.1127, -0.7026, -0.7026, -0.1244, 0.7016, 0.7016, -0.1663, 0.9861, -4.416e-06, -0.179, 0.9839, 3.514e-05, -0.1244, 0.7016, 0.7016, -0.1221, 0.7018, 0.7019, -0.1663, 0.9861, -4.416e-06, 0.1841, -0.9737, 0.1344, 0.171, -0.976, -0.1348, 0.1264, -0.7014, -0.7015, 0.171, -0.976, -0.1348, 0.1127, -0.7026, -0.7026, 0.1264, -0.7014, -0.7015, 0.171, -0.976, -0.1348, 0.1841, -0.9737, 0.1344, 0.1356, -0.7898, 0.5982, 0.1356, -0.7898, 0.5982, 0.1841, -0.9737, 0.1344, 0.1069, -0.6003, 0.7926, 0.1069, -0.6003, 0.7926, 0.1841, -0.9737, 0.1344, -0.0167, 0.1368, 0.9905, -0.1663, 0.9861, -4.416e-06, -0.1126, 0.7026, -0.7026, -0.1283, 0.7013, -0.7013, -0.1663, 0.9861, -4.416e-06, -0.1283, 0.7013, -0.7013, -0.179, 0.9839, 3.514e-05, -0.1221, 0.7018, 0.7019, -0.0167, 0.1368, 0.9905, -0.1663, 0.9861, -4.416e-06, -0.0167, 0.1368, 0.9905, 0.1841, -0.9737, 0.1344, -0.1663, 0.9861, -4.416e-06, 0.1264, -0.7014, -0.7015, -0.02301, 0.1367, -0.9903, -0.1126, 0.7026, -0.7026, -0.1126, 0.7026, -0.7026, 0.1841, -0.9737, 0.1344, 0.1264, -0.7014, -0.7015, -0.1663, 0.9861, -4.416e-06, 0.1841, -0.9737, 0.1344, -0.1126, 0.7026, -0.7026, 0.1159, -0.7023, -0.7023, 0.1277, -0.9825, -0.1357, 0.009264, -0.1367, -0.9906, 0.009264, -0.1367, -0.9906, 0.1277, -0.9825, -0.1357, -0.1406, 0.7, -0.7001, -0.1406, 0.7, -0.7001, 0.1277, -0.9825, -0.1357, -0.2278, 0.9737, -2.387e-05, -0.2278, 0.9737, -2.387e-05, 0.1277, -0.9825, -0.1357, 0.1089, -0.7924, 0.6002, -0.2278, 0.9737, -2.387e-05, 0.1089, -0.7924, 0.6002, -0.1331, 0.7008, 0.7008, -0.1331, 0.7008, 0.7008, 0.1089, -0.7924, 0.6002, 0.0195, -0.1367, 0.9904, -0.2278, 0.9737, -2.387e-05, -0.1331, 0.7008, 0.7008, -0.1533, 0.9882, -1.261e-05, -0.1533, 0.9882, -1.261e-05, -0.1331, 0.7008, 0.7008, -0.1006, 0.7035, 0.7036, 0.0195, -0.1367, 0.9904, -0.01952, 0.1367, 0.9904, -0.1331, 0.7008, 0.7008, -0.01952, 0.1367, 0.9904, -0.1006, 0.7035, 0.7036, -0.1331, 0.7008, 0.7008, 0.1937, -0.9718, 0.1342, 0.1277, -0.9825, -0.1357, 0.133, -0.7008, -0.7008, 0.1277, -0.9825, -0.1357, 0.1159, -0.7023, -0.7023, 0.133, -0.7008, -0.7008, 0.133, -0.7008, -0.7008, 0.1159, -0.7023, -0.7023, 0.009264, -0.1367, -0.9906, 0.133, -0.7008, -0.7008, 0.009264, -0.1367, -0.9906, -0.01949, 0.1367, -0.9904, -0.01952, 0.1367, 0.9904, 0.1473, -0.5971, 0.7885, -0.1006, 0.7035, 0.7036, 0.1473, -0.5971, 0.7885, -0.1533, 0.9882, -1.261e-05, -0.1006, 0.7035, 0.7036, 0.1473, -0.5971, 0.7885, -0.05676, 0.706, -0.7059, -0.1533, 0.9882, -1.261e-05, 0.1473, -0.5971, 0.7885, 0.1937, -0.9718, 0.1342, -0.05676, 0.706, -0.7059, 0.1937, -0.9718, 0.1342, 0.133, -0.7008, -0.7008, -0.05676, 0.706, -0.7059, 0.133, -0.7008, -0.7008, -0.01949, 0.1367, -0.9904, -0.05676, 0.706, -0.7059, 0.1277, -0.9825, -0.1357, 0.1937, -0.9718, 0.1342, 0.1089, -0.7924, 0.6002, -0.05676, 0.706, -0.7059, -0.01949, 0.1367, -0.9904, -0.1406, 0.7, -0.7001, -0.1406, 0.7, -0.7001, -0.01949, 0.1367, -0.9904, 0.009264, -0.1367, -0.9906, -0.1533, 0.9882, -1.261e-05, -0.05676, 0.706, -0.7059, -0.1406, 0.7, -0.7001, -0.1533, 0.9882, -1.261e-05, -0.1406, 0.7, -0.7001, -0.2278, 0.9737, -2.387e-05, -0.01952, 0.1367, 0.9904, 0.0195, -0.1367, 0.9904, 0.1473, -0.5971, 0.7885, 0.0195, -0.1367, 0.9904, 0.1089, -0.7924, 0.6002, 0.1473, -0.5971, 0.7885, 0.1089, -0.7924, 0.6002, 0.1937, -0.9718, 0.1342, 0.1473, -0.5971, 0.7885])] * 3)])
arm_steps_pipe_a_qc_skeleton = bpy.data.armatures.new('steps_pipe_a.qc_skeleton')  # bones are not reproduced

# ---- objects
ob_steps_pipe_a_qc_skeleton = bpy.data.objects.new('steps_pipe_a.qc_skeleton', arm_steps_pipe_a_qc_skeleton)
ob_steps_pipe_a_reference = bpy.data.objects.new('steps_pipe_a_reference', me_steps_pipe_a_reference)
ob_steps_pipe_a_physics = bpy.data.objects.new('steps_pipe_a_physics', me_steps_pipe_a_physics)

# ---- transforms, parenting, visibility, modifiers, constraints
ob_steps_pipe_a_qc_skeleton.location = (0.0, 0.0, 0.0)
ob_steps_pipe_a_qc_skeleton.show_in_front = True
ob_steps_pipe_a_qc_skeleton.lineart.crease_threshold = 0.0
ob_steps_pipe_a_reference.parent = ob_steps_pipe_a_qc_skeleton
ob_steps_pipe_a_reference.location = (0.0, 0.0, 0.0)
ob_steps_pipe_a_reference.lineart.crease_threshold = 0.0
_vg = ob_steps_pipe_a_reference.vertex_groups.new(name='static_prop')
_vg.add([0, 1, 2, 3, 4, 5, 6, 7, 8, 9, 10, 11, 12, 13, 14, 15, 16, 17, 18, 19, 20, 21, 22, 23, 24, 25, 26, 27, 28, 29, 30, 31, 32, 33, 34, 35, 36, 37, 38, 39, 40, 41, 42, 43, 44, 45, 46, 47, 48, 49, 50, 51, 52, 53, 54, 55, 56, 57, 58, 59, 60, 61, 62, 63, 64, 65, 66, 67, 68, 69, 70, 71, 72, 73, 74, 75, 76, 77, 78, 79, 80, 81, 82, 83, 84, 85, 86, 87, 88, 89, 90, 91, 92, 93, 94, 95, 96, 97, 98, 99, 100, 101, 102, 103, 104, 105, 106, 107, 108, 109, 110, 111, 112, 113, 114, 115, 116, 117, 118, 119, 120, 121, 122, 123, 124, 125, 126, 127, 128, 129, 130, 131, 132, 133, 134, 135, 136, 137, 138, 139, 140, 141, 142, 143, 144, 145, 146, 147, 148, 149, 150, 151, 152, 153, 154, 155, 156, 157, 158, 159, 160, 161, 162, 163, 164, 165, 166, 167, 168, 169, 170, 171, 172, 173, 174, 175, 176, 177, 178, 179, 180, 181, 182, 183, 184, 185, 186, 187, 188, 189, 190, 191, 192, 193, 194, 195, 196, 197, 198, 199, 200, 201, 202, 203, 204, 205, 206, 207, 208, 209, 210, 211, 212, 213, 214, 215, 216, 217, 218, 219, 220, 221, 222, 223], 1.0, 'REPLACE')
_m = ob_steps_pipe_a_reference.modifiers.new('Armature', 'ARMATURE')
_m.object = ob_steps_pipe_a_qc_skeleton
ob_steps_pipe_a_physics.parent = ob_steps_pipe_a_qc_skeleton
ob_steps_pipe_a_physics.location = (0.0, 0.0, 0.0)
ob_steps_pipe_a_physics.display_type = 'SOLID'
ob_steps_pipe_a_physics.show_wire = True
ob_steps_pipe_a_physics.lineart.crease_threshold = 0.0
_vg = ob_steps_pipe_a_physics.vertex_groups.new(name='static_prop')
_vg.add([0, 1, 2, 3, 4, 5, 6, 7, 8, 9, 10, 11, 12, 13, 14, 15, 16, 17, 18, 19, 20, 21, 22, 23, 24, 25, 26, 27, 28, 29, 30, 31], 1.0, 'REPLACE')
_m = ob_steps_pipe_a_physics.modifiers.new('Armature', 'ARMATURE')
_m.object = ob_steps_pipe_a_qc_skeleton

# ---- collection membership
scene.collection.objects.link(ob_steps_pipe_a_qc_skeleton)
scene.collection.objects.link(ob_steps_pipe_a_reference)
scene.collection.objects.link(ob_steps_pipe_a_physics)
col_steps_pipe_a.objects.link(ob_steps_pipe_a_qc_skeleton)
col_steps_pipe_a.objects.link(ob_steps_pipe_a_reference)
col_steps_pipe_a.objects.link(ob_steps_pipe_a_physics)

# ---- scene / render settings (as saved in the file)
scene.frame_start = 1; scene.frame_end = 250; scene.frame_set(0)
scene.render.engine = 'BLENDER_EEVEE_NEXT'
scene.cycles.use_denoising = False
scene.cycles.samples = 128
scene.cycles.sampling_pattern = 'TABULATED_SOBOL'
scene.cycles.use_adaptive_sampling = False
scene.cycles.use_light_tree = False
scene.view_settings.view_transform = 'Filmic'
bpy.context.view_layer.update()

# ---- added for rendering (the .blend has no active camera and no usable light): camera, sun + grey world if the file has none
cam_auto = bpy.data.cameras.new('AutoCamera')
cam_auto.lens = 50.0
cam_auto.sensor_width = 36.0
cam_auto.clip_end = 6698.08
ob_auto_camera = bpy.data.objects.new('AutoCamera', cam_auto)
scene.collection.objects.link(ob_auto_camera)
ob_auto_camera.location = (376.98, -656.99, 270.327)
ob_auto_camera.rotation_euler = (1.09748, -7.21219e-08, 0.694738)
scene.camera = ob_auto_camera
light_auto_sun = bpy.data.lights.new('AutoSun', 'SUN')
light_auto_sun.energy = 3.0
light_auto_sun.angle = 0.0523599
ob_auto_sun = bpy.data.objects.new('AutoSun', light_auto_sun)
scene.collection.objects.link(ob_auto_sun)
ob_auto_sun.rotation_euler = (0.872665, 0.174533, 0.523599)
if scene.world is None:
    world_auto = bpy.data.worlds.new('AutoWorld')
    world_auto.color = (0.3, 0.3, 0.3)
    scene.world = world_auto
bpy.context.view_layer.update()
